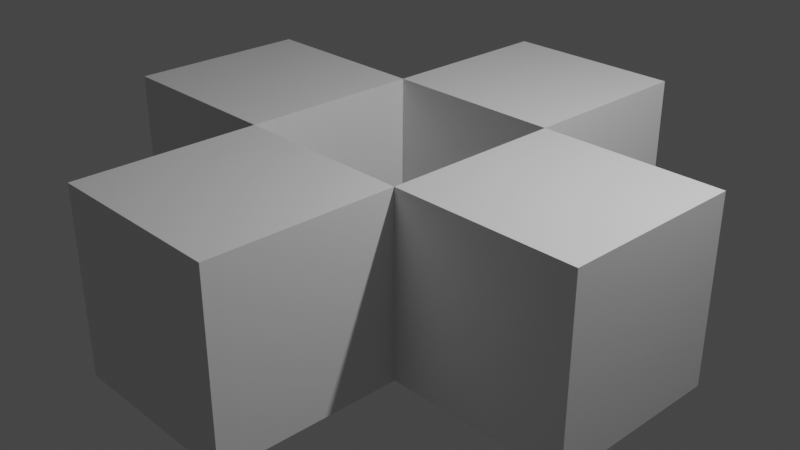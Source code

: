 # Source: Circular_Array_2.0.blend  (saved by Blender 3.1.5; exported with 4.5.12 LTS)
import bpy
from mathutils import Matrix  # noqa: F401  (used for matrix-valued properties, if any)

bpy.ops.wm.read_factory_settings(use_empty=True)
scene = bpy.context.scene
scene.name = 'Scene'

# ---- collections
col_collection = bpy.data.collections.new('Collection'); scene.collection.children.link(col_collection)
col_collection_2 = bpy.data.collections.new('Collection 2'); scene.collection.children.link(col_collection_2)

# ---- materials (node trees are filled in below, after node groups)
mat_material = bpy.data.materials.new('Material')
mat_material.alpha_threshold = 0.0
mat_material.use_transparent_shadow = False
mat_material.line_color = (0.0, 0.0, 0.0, 1.0)

# ---- node groups
ng_adjt_switch_vector = bpy.data.node_groups.new('adjt_switch_vector', 'GeometryNodeTree')
_s = ng_adjt_switch_vector.interface.new_socket(name='Output', in_out='OUTPUT', socket_type='NodeSocketVector')
_s = ng_adjt_switch_vector.interface.new_socket(name='Loop', in_out='INPUT', socket_type='NodeSocketFloat')
_s.default_value = 0.5
_s.min_value = -1e+04
_s.max_value = 1e+04
_s = ng_adjt_switch_vector.interface.new_socket(name='Invert', in_out='INPUT', socket_type='NodeSocketBool')
_s = ng_adjt_switch_vector.interface.new_socket(name='Strength', in_out='INPUT', socket_type='NodeSocketVector')
_s.min_value = -1e+04
_s.max_value = 1e+04
_s = ng_adjt_switch_vector.interface.new_socket(name='X', in_out='INPUT', socket_type='NodeSocketVector')
_s.default_value = (1.0, 0.0, 0.0)
_s = ng_adjt_switch_vector.interface.new_socket(name='Y', in_out='INPUT', socket_type='NodeSocketVector')
_s.default_value = (0.0, 1.0, 0.0)
_s = ng_adjt_switch_vector.interface.new_socket(name='Z', in_out='INPUT', socket_type='NodeSocketVector')
_s.default_value = (0.0, 0.0, 1.0)
_N = ng_adjt_switch_vector.nodes; _L = ng_adjt_switch_vector.links
n0 = _N.new('ShaderNodeMath'); n0.name = 'Math.010'; n0.location = (-1004, -147)
n0.operation = 'COMPARE'
n0.inputs[1].default_value = 1.0
n1 = _N.new('ShaderNodeMath'); n1.name = 'Math.011'; n1.location = (-1019, -346)
n1.operation = 'COMPARE'
n1.inputs[1].default_value = 2.0
n2 = _N.new('ShaderNodeMath'); n2.name = 'Math.009'; n2.location = (-1010, 47)
n2.operation = 'COMPARE'
n2.inputs[1].default_value = 0.0
n3 = _N.new('ShaderNodeVectorMath'); n3.name = 'Vector Math.002'; n3.location = (278, 14)
n3.operation = 'MULTIPLY'
n3.inputs[1].default_value = (-1.0, -1.0, -1.0)
n4 = _N.new('NodeGroupOutput'); n4.name = 'Group Output'; n4.location = (956, -55)
n5 = _N.new('GeometryNodeSwitch'); n5.name = 'Switch.003'; n5.location = (527, 196)
n5.input_type = 'VECTOR'
n6 = _N.new('ShaderNodeVectorMath'); n6.name = 'Vector Math.001'; n6.location = (70, 68)
n6.operation = 'MULTIPLY'
n7 = _N.new('GeometryNodeSwitch'); n7.name = 'Switch'; n7.location = (-170, -37)
n7.input_type = 'VECTOR'
n8 = _N.new('GeometryNodeSwitch'); n8.name = 'Switch.001'; n8.location = (-503, -133)
n8.input_type = 'VECTOR'
n9 = _N.new('GeometryNodeSwitch'); n9.name = 'Switch.002'; n9.location = (-725, -239)
n9.input_type = 'VECTOR'
n9.inputs[1].default_value = (0.0, 0.0, 0.0)
n10 = _N.new('NodeGroupInput'); n10.name = 'Group Input'; n10.location = (-1341, -100)
_L.new(n10.outputs[0], n2.inputs[0])
_L.new(n10.outputs[1], n5.inputs[0])
_L.new(n10.outputs[2], n6.inputs[0])
_L.new(n7.outputs[0], n6.inputs[1])
_L.new(n2.outputs[0], n7.inputs[0])
_L.new(n0.outputs[0], n8.inputs[0])
_L.new(n8.outputs[0], n7.inputs[1])
_L.new(n1.outputs[0], n9.inputs[0])
_L.new(n9.outputs[0], n8.inputs[1])
_L.new(n6.outputs[0], n5.inputs[1])
_L.new(n6.outputs[0], n3.inputs[0])
_L.new(n3.outputs[0], n5.inputs[2])
_L.new(n5.outputs[0], n4.inputs[0])
_L.new(n10.outputs[0], n0.inputs[0])
_L.new(n10.outputs[0], n1.inputs[0])
_L.new(n10.outputs[3], n7.inputs[2])
_L.new(n10.outputs[4], n8.inputs[2])
_L.new(n10.outputs[5], n9.inputs[2])
n4.is_active_output = True
ng_circular_array_2_0 = bpy.data.node_groups.new('Circular Array 2.0', 'GeometryNodeTree')
_s = ng_circular_array_2_0.interface.new_socket(name='Geometry', in_out='OUTPUT', socket_type='NodeSocketGeometry')
_s = ng_circular_array_2_0.interface.new_socket(name='Geometry', in_out='INPUT', socket_type='NodeSocketGeometry')
_s = ng_circular_array_2_0.interface.new_socket(name='♥阵列控制♥', in_out='INPUT', socket_type='NodeSocketString')
_s = ng_circular_array_2_0.interface.new_socket(name='阵列数量', in_out='INPUT', socket_type='NodeSocketInt')
_s.default_value = 4
_s.min_value = 3
_s.max_value = 10000
_s = ng_circular_array_2_0.interface.new_socket(name='阵列半径', in_out='INPUT', socket_type='NodeSocketFloat')
_s.subtype = 'DISTANCE'
_s.default_value = 2.0
_s.min_value = 0.0
_s = ng_circular_array_2_0.interface.new_socket(name='阵列完整度', in_out='INPUT', socket_type='NodeSocketFloat')
_s.default_value = 1.0
_s.min_value = 0.0
_s.max_value = 1.0
_s = ng_circular_array_2_0.interface.new_socket(name='♥阵列输入♥', in_out='INPUT', socket_type='NodeSocketString')
_s = ng_circular_array_2_0.interface.new_socket(name='使用集合', in_out='INPUT', socket_type='NodeSocketBool')
_s = ng_circular_array_2_0.interface.new_socket(name='集合', in_out='INPUT', socket_type='NodeSocketCollection')
_s = ng_circular_array_2_0.interface.new_socket(name='分离集合子级', in_out='INPUT', socket_type='NodeSocketBool')
_s.default_value = True
_s = ng_circular_array_2_0.interface.new_socket(name='重置集合子级', in_out='INPUT', socket_type='NodeSocketBool')
_s = ng_circular_array_2_0.interface.new_socket(name='♥实例控制♥', in_out='INPUT', socket_type='NodeSocketString')
_s = ng_circular_array_2_0.interface.new_socket(name='实例旋转', in_out='INPUT', socket_type='NodeSocketVector')
_s.subtype = 'EULER'
_s = ng_circular_array_2_0.interface.new_socket(name='实现实例', in_out='INPUT', socket_type='NodeSocketBool')
_s = ng_circular_array_2_0.interface.new_socket(name='♥轴向控制♥', in_out='INPUT', socket_type='NodeSocketString')
_s = ng_circular_array_2_0.interface.new_socket(name='轴向XYZ', in_out='INPUT', socket_type='NodeSocketInt')
_s.default_value = 1
_s.min_value = 0
_s.max_value = 2
_s = ng_circular_array_2_0.interface.new_socket(name='反转轴向', in_out='INPUT', socket_type='NodeSocketBool')
ng_circular_array_2_0.is_modifier = True
_N = ng_circular_array_2_0.nodes; _L = ng_circular_array_2_0.links
n0 = _N.new('NodeFrame'); n0.name = 'Frame'; n0.location = (1191, 1100)
n0.label = 'Axis Control'
n0.width = 1208
n0.shrink = False
n0.label_size = 61
n1 = _N.new('NodeFrame'); n1.name = 'Frame.002'; n1.location = (1639, 328)
n1.label = 'Geo Input'
n1.width = 1027
n1.shrink = False
n1.label_size = 64
n2 = _N.new('NodeFrame'); n2.name = 'Frame.003'; n2.location = (2738, 329)
n2.label = 'Process Instance'
n2.width = 954
n2.shrink = False
n2.label_size = 64
n3 = _N.new('NodeFrame'); n3.name = 'Frame.001'; n3.location = (-1052, 1100)
n3.label = 'Circle Distribute'
n3.width = 2149
n3.shrink = False
n3.label_size = 64
n4 = _N.new('NodeGroupInput'); n4.name = 'Group Input.003'; n4.location = (53, -249)
n4.hide = True
n5 = _N.new('NodeReroute'); n5.name = 'Reroute.002'; n5.location = (266, -298)
n5.width = 16
n5.socket_idname = 'NodeSocketBool'
n6 = _N.new('NodeReroute'); n6.name = 'Reroute.003'; n6.location = (265, -276)
n6.width = 16
n6.socket_idname = 'NodeSocketInt'
n7 = _N.new('GeometryNodeTransform'); n7.name = 'Transform.001'; n7.location = (1037, -86)
n8 = _N.new('ShaderNodeCombineXYZ'); n8.name = 'Combine XYZ.005'; n8.location = (492, -563)
n9 = _N.new('ShaderNodeValue'); n9.name = 'Value'; n9.location = (59, -384)
n9.outputs[0].default_value = 90.0
n10 = _N.new('ShaderNodeMath'); n10.name = 'Math.003'; n10.location = (239, -368)
n10.operation = 'RADIANS'
n11 = _N.new('GeometryNodeGroup'); n11.name = 'Group.002'; n11.location = (744, -185)
n11.width = 158
n11.node_tree = ng_adjt_switch_vector
n11.inputs[2].default_value = (1.0, 1.0, 1.0)
n12 = _N.new('ShaderNodeCombineXYZ'); n12.name = 'Combine XYZ.003'; n12.location = (493, -308)
n13 = _N.new('ShaderNodeCombineXYZ'); n13.name = 'Combine XYZ.004'; n13.location = (497, -437)
n14 = _N.new('GeometryNodeInstanceOnPoints'); n14.name = 'Instance on Points'; n14.location = (856, -120)
n15 = _N.new('GeometryNodeCollectionInfo'); n15.name = 'Collection Info'; n15.location = (306, -272)
n16 = _N.new('GeometryNodeSwitch'); n16.name = 'Switch'; n16.location = (550, -69)
n17 = _N.new('NodeGroupOutput'); n17.name = 'Group Output'; n17.location = (3770, 201)
n18 = _N.new('GeometryNodeRotateInstances'); n18.name = 'Rotate Instances'; n18.location = (279, -75)
n19 = _N.new('NodeGroupInput'); n19.name = 'Group Input.001'; n19.location = (31, -184)
n20 = _N.new('GeometryNodeSwitch'); n20.name = 'Switch.001'; n20.location = (783, -70)
n21 = _N.new('GeometryNodeRealizeInstances'); n21.name = 'Realize Instances'; n21.location = (567, -242)
n22 = _N.new('NodeReroute'); n22.name = 'Reroute.004'; n22.location = (1244, 924)
n22.width = 16
n22.socket_idname = 'NodeSocketGeometry'
n23 = _N.new('NodeGroupInput'); n23.name = 'Group Input'; n23.location = (31, -149)
n24 = _N.new('ShaderNodeValue'); n24.name = 'Value.003'; n24.location = (38, -233)
n24.outputs[0].default_value = 180.0
n25 = _N.new('GeometryNodeInputIndex'); n25.name = 'Index'; n25.location = (1200, -350)
n26 = _N.new('GeometryNodeSwitch'); n26.name = 'Switch.002'; n26.location = (856, -262)
n26.input_type = 'INT'
n27 = _N.new('GeometryNodeMeshCircle'); n27.name = 'Mesh Circle'; n27.location = (1123, -122)
n28 = _N.new('ShaderNodeMath'); n28.name = 'Math'; n28.location = (1203, -418)
n28.operation = 'MULTIPLY'
n29 = _N.new('ShaderNodeMapRange'); n29.name = 'Map Range'; n29.location = (844, -475)
n29.clamp = False
n30 = _N.new('NodeReroute'); n30.name = 'Reroute.005'; n30.location = (1032, -297)
n30.width = 16
n30.socket_idname = 'NodeSocketInt'
n31 = _N.new('GeometryNodeSeparateGeometry'); n31.name = 'Separate Geometry'; n31.location = (1575, -90)
n32 = _N.new('ShaderNodeMath'); n32.name = 'Math.001'; n32.location = (1436, -288)
n32.operation = 'GREATER_THAN'
n33 = _N.new('GeometryNodeResampleCurve'); n33.name = 'Resample Curve'; n33.location = (1912, -141)
n33.keep_last_segment = False
n34 = _N.new('GeometryNodeMeshToCurve'); n34.name = 'Mesh to Curve'; n34.location = (1751, -124)
n35 = _N.new('NodeReroute'); n35.name = 'Reroute.001'; n35.location = (1683, -754)
n35.width = 16
n35.socket_idname = 'NodeSocketInt'
n36 = _N.new('NodeGroupInput'); n36.name = 'Group Input.002'; n36.location = (31, -328)
n37 = _N.new('ShaderNodeValue'); n37.name = 'Value.001'; n37.location = (37, -144)
n37.outputs[0].default_value = 1.0
n38 = _N.new('ShaderNodeMath'); n38.name = 'Math.007'; n38.location = (515, -359)
n38.operation = 'LESS_THAN'
n39 = _N.new('ShaderNodeMath'); n39.name = 'Math.005'; n39.location = (665, -152)
n39.operation = 'MULTIPLY'
n40 = _N.new('ShaderNodeMath'); n40.name = 'Math.002'; n40.location = (433, -588)
n40.operation = 'SUBTRACT'
n41 = _N.new('ShaderNodeMath'); n41.name = 'Math.004'; n41.location = (645, -509)
n41.operation = 'DIVIDE'
n42 = _N.new('NodeReroute'); n42.name = 'Reroute'; n42.location = (358, -769)
n42.width = 16
n42.socket_idname = 'NodeSocketInt'
n43 = _N.new('ShaderNodeValue'); n43.name = 'Value.002'; n43.location = (36, -748)
n43.outputs[0].default_value = 1.0
n4.parent = n0
n5.parent = n0
n6.parent = n0
n7.parent = n0
n8.parent = n0
n9.parent = n0
n10.parent = n0
n11.parent = n0
n12.parent = n0
n13.parent = n0
n14.parent = n1
n15.parent = n1
n16.parent = n1
n18.parent = n2
n19.parent = n2
n20.parent = n2
n21.parent = n2
n23.parent = n1
n24.parent = n3
n25.parent = n3
n26.parent = n3
n27.parent = n3
n28.parent = n3
n29.parent = n3
n30.parent = n3
n31.parent = n3
n32.parent = n3
n33.parent = n3
n34.parent = n3
n35.parent = n3
n36.parent = n3
n37.parent = n3
n38.parent = n3
n39.parent = n3
n40.parent = n3
n41.parent = n3
n42.parent = n3
n43.parent = n3
_L.new(n20.outputs[0], n17.inputs[0])
_L.new(n23.outputs[6], n14.inputs[3])
_L.new(n18.outputs[0], n20.inputs[1])
_L.new(n21.outputs[0], n20.inputs[2])
_L.new(n18.outputs[0], n21.inputs[0])
_L.new(n19.outputs[12], n20.inputs[0])
_L.new(n7.outputs[0], n14.inputs[0])
_L.new(n6.outputs[0], n11.inputs[0])
_L.new(n5.outputs[0], n11.inputs[1])
_L.new(n11.outputs[0], n7.inputs[2])
_L.new(n9.outputs[0], n10.inputs[0])
_L.new(n10.outputs[0], n12.inputs[0])
_L.new(n10.outputs[0], n13.inputs[1])
_L.new(n10.outputs[0], n8.inputs[2])
_L.new(n8.outputs[0], n11.inputs[5])
_L.new(n13.outputs[0], n11.inputs[3])
_L.new(n12.outputs[0], n11.inputs[4])
_L.new(n14.outputs[0], n18.inputs[0])
_L.new(n19.outputs[11], n18.inputs[2])
_L.new(n27.outputs[0], n31.inputs[0])
_L.new(n36.outputs[4], n29.inputs[0])
_L.new(n30.outputs[0], n28.inputs[0])
_L.new(n28.outputs[0], n32.inputs[1])
_L.new(n30.outputs[0], n27.inputs[0])
_L.new(n34.outputs[0], n33.inputs[0])
_L.new(n35.outputs[0], n33.inputs[2])
_L.new(n36.outputs[2], n42.inputs[0])
_L.new(n32.outputs[0], n31.inputs[1])
_L.new(n25.outputs[0], n32.inputs[0])
_L.new(n29.outputs[0], n28.inputs[1])
_L.new(n41.outputs[0], n29.inputs[4])
_L.new(n40.outputs[0], n41.inputs[0])
_L.new(n4.outputs[14], n6.inputs[0])
_L.new(n4.outputs[15], n5.inputs[0])
_L.new(n42.outputs[0], n40.inputs[0])
_L.new(n42.outputs[0], n41.inputs[1])
_L.new(n42.outputs[0], n35.inputs[0])
_L.new(n15.outputs[0], n16.inputs[2])
_L.new(n23.outputs[6], n16.inputs[0])
_L.new(n23.outputs[7], n15.inputs[0])
_L.new(n16.outputs[0], n14.inputs[2])
_L.new(n23.outputs[0], n16.inputs[1])
_L.new(n23.outputs[8], n15.inputs[1])
_L.new(n23.outputs[9], n15.inputs[2])
_L.new(n22.outputs[0], n7.inputs[0])
_L.new(n36.outputs[2], n38.inputs[0])
_L.new(n43.outputs[0], n40.inputs[1])
_L.new(n33.outputs[0], n22.inputs[0])
_L.new(n37.outputs[0], n39.inputs[0])
_L.new(n36.outputs[3], n27.inputs[1])
_L.new(n26.outputs[0], n30.inputs[0])
_L.new(n39.outputs[0], n26.inputs[2])
_L.new(n38.outputs[0], n26.inputs[0])
_L.new(n36.outputs[2], n39.inputs[1])
_L.new(n24.outputs[0], n26.inputs[1])
_L.new(n31.outputs[1], n34.inputs[0])
_L.new(n24.outputs[0], n38.inputs[1])
n17.is_active_output = True

# ---- material node trees
mat_material.use_nodes = True; mat_material.node_tree.nodes.clear()
_N = mat_material.node_tree.nodes; _L = mat_material.node_tree.links
n0 = _N.new('ShaderNodeOutputMaterial'); n0.name = 'Material Output'; n0.location = (300, 300)
n1 = _N.new('ShaderNodeBsdfPrincipled'); n1.name = 'Principled BSDF'; n1.location = (10, 300)
n1.distribution = 'GGX'
n1.subsurface_method = 'RANDOM_WALK_SKIN'
n1.inputs[2].default_value = 0.4
n1.inputs[3].default_value = 1.45
n1.inputs[27].default_value = (0.0, 0.0, 0.0, 1.0)
n1.inputs[28].default_value = 1.0
_L.new(n1.outputs[0], n0.inputs[0])
n0.is_active_output = True

# ---- world
world_world = bpy.data.worlds.new('World'); scene.world = world_world
world_world.use_nodes = True; world_world.node_tree.nodes.clear()
_N = world_world.node_tree.nodes; _L = world_world.node_tree.links
n0 = _N.new('ShaderNodeOutputWorld'); n0.name = 'World Output'; n0.location = (300, 300)
n1 = _N.new('ShaderNodeBackground'); n1.name = 'Background'; n1.location = (10, 300)
n1.inputs[0].default_value = (0.05088, 0.05088, 0.05088, 1.0)
_L.new(n1.outputs[0], n0.inputs[0])
n0.is_active_output = True
world_world.color = (0.05088, 0.05088, 0.05088)
world_world.use_sun_shadow = False
world_world.sun_shadow_jitter_overblur = 0.0

# ---- cameras
cam_camera = bpy.data.cameras.new('Camera')
cam_camera.clip_end = 100.0
cam_camera.ortho_scale = 7.314

# ---- lights
light_light = bpy.data.lights.new('Light', 'POINT')
light_light.transmission_factor = 0.0
light_light.energy = 1000.0
light_light.shadow_soft_size = 0.1
light_light.shadow_maximum_resolution = 0.006
light_light.use_absolute_resolution = True

# ---- meshes
me_cube = bpy.data.meshes.new('Cube')
me_cube.from_pydata([(1.0, 1.0, 1.0), (1.0, 1.0, -1.0), (1.0, -1.0, 1.0), (1.0, -1.0, -1.0), (-1.0, 1.0, 1.0), (-1.0, 1.0, -1.0), (-1.0, -1.0, 1.0), (-1.0, -1.0, -1.0)], [], [(0, 4, 6, 2), (3, 2, 6, 7), (7, 6, 4, 5), (5, 1, 3, 7), (1, 0, 2, 3), (5, 4, 0, 1)])
_uv = me_cube.uv_layers.new(name='UVMap')
_uv.uv.foreach_set('vector', [0.625, 0.5, 0.875, 0.5, 0.875, 0.75, 0.625, 0.75, 0.375, 0.75, 0.625, 0.75, 0.625, 1.0, 0.375, 1.0, 0.375, 0.0, 0.625, 0.0, 0.625, 0.25, 0.375, 0.25, 0.125, 0.5, 0.375, 0.5, 0.375, 0.75, 0.125, 0.75, 0.375, 0.5, 0.625, 0.5, 0.625, 0.75, 0.375, 0.75, 0.375, 0.25, 0.625, 0.25, 0.625, 0.5, 0.375, 0.5])
me_cube.materials.append(mat_material)
me_cube.use_remesh_preserve_volume = False
me_cube.use_remesh_preserve_attributes = False
me_cube.use_mirror_vertex_groups = False
me_cube.update()
me_cone = bpy.data.meshes.new('Cone')
me_cone.from_pydata([(0.0, 1.0, -1.0), (0.1951, 0.9808, -1.0), (0.3827, 0.9239, -1.0), (0.5556, 0.8315, -1.0), (0.7071, 0.7071, -1.0), (0.8315, 0.5556, -1.0), (0.9239, 0.3827, -1.0), (0.9808, 0.1951, -1.0), (1.0, -4.371e-08, -1.0), (0.9808, -0.1951, -1.0), (0.9239, -0.3827, -1.0), (0.8315, -0.5556, -1.0), (0.7071, -0.7071, -1.0), (0.5556, -0.8315, -1.0), (0.3827, -0.9239, -1.0), (0.1951, -0.9808, -1.0), (-8.742e-08, -1.0, -1.0), (-0.1951, -0.9808, -1.0), (-0.3827, -0.9239, -1.0), (-0.5556, -0.8315, -1.0), (-0.7071, -0.7071, -1.0), (-0.8315, -0.5556, -1.0), (-0.9239, -0.3827, -1.0), (-0.9808, -0.1951, -1.0), (-1.0, 1.192e-08, -1.0), (-0.9808, 0.1951, -1.0), (-0.9239, 0.3827, -1.0), (-0.8315, 0.5556, -1.0), (-0.7071, 0.7071, -1.0), (-0.5556, 0.8315, -1.0), (-0.3827, 0.9239, -1.0), (-0.1951, 0.9808, -1.0), (0.0, 0.0, 1.0)], [], [(0, 32, 1), (1, 32, 2), (2, 32, 3), (3, 32, 4), (4, 32, 5), (5, 32, 6), (6, 32, 7), (7, 32, 8), (8, 32, 9), (9, 32, 10), (10, 32, 11), (11, 32, 12), (12, 32, 13), (13, 32, 14), (14, 32, 15), (15, 32, 16), (16, 32, 17), (17, 32, 18), (18, 32, 19), (19, 32, 20), (20, 32, 21), (21, 32, 22), (22, 32, 23), (23, 32, 24), (24, 32, 25), (25, 32, 26), (26, 32, 27), (27, 32, 28), (28, 32, 29), (29, 32, 30), (0, 1, 2, 3, 4, 5, 6, 7, 8, 9, 10, 11, 12, 13, 14, 15, 16, 17, 18, 19, 20, 21, 22, 23, 24, 25, 26, 27, 28, 29, 30, 31), (30, 32, 31), (31, 32, 0)])
_uv = me_cone.uv_layers.new(name='UVMap')
_uv.uv.foreach_set('vector', [0.25, 0.49, 0.25, 0.25, 0.2968, 0.4854, 0.2968, 0.4854, 0.25, 0.25, 0.3418, 0.4717, 0.3418, 0.4717, 0.25, 0.25, 0.3833, 0.4496, 0.3833, 0.4496, 0.25, 0.25, 0.4197, 0.4197, 0.4197, 0.4197, 0.25, 0.25, 0.4496, 0.3833, 0.4496, 0.3833, 0.25, 0.25, 0.4717, 0.3418, 0.4717, 0.3418, 0.25, 0.25, 0.4854, 0.2968, 0.4854, 0.2968, 0.25, 0.25, 0.49, 0.25, 0.49, 0.25, 0.25, 0.25, 0.4854, 0.2032, 0.4854, 0.2032, 0.25, 0.25, 0.4717, 0.1582, 0.4717, 0.1582, 0.25, 0.25, 0.4496, 0.1167, 0.4496, 0.1167, 0.25, 0.25, 0.4197, 0.08029, 0.4197, 0.08029, 0.25, 0.25, 0.3833, 0.05045, 0.3833, 0.05045, 0.25, 0.25, 0.3418, 0.02827, 0.3418, 0.02827, 0.25, 0.25, 0.2968, 0.01461, 0.2968, 0.01461, 0.25, 0.25, 0.25, 0.01, 0.25, 0.01, 0.25, 0.25, 0.2032, 0.01461, 0.2032, 0.01461, 0.25, 0.25, 0.1582, 0.02827, 0.1582, 0.02827, 0.25, 0.25, 0.1167, 0.05045, 0.1167, 0.05045, 0.25, 0.25, 0.08029, 0.08029, 0.08029, 0.08029, 0.25, 0.25, 0.05045, 0.1167, 0.05045, 0.1167, 0.25, 0.25, 0.02827, 0.1582, 0.02827, 0.1582, 0.25, 0.25, 0.01461, 0.2032, 0.01461, 0.2032, 0.25, 0.25, 0.01, 0.25, 0.01, 0.25, 0.25, 0.25, 0.01461, 0.2968, 0.01461, 0.2968, 0.25, 0.25, 0.02827, 0.3418, 0.02827, 0.3418, 0.25, 0.25, 0.05045, 0.3833, 0.05045, 0.3833, 0.25, 0.25, 0.08029, 0.4197, 0.08029, 0.4197, 0.25, 0.25, 0.1167, 0.4496, 0.1167, 0.4496, 0.25, 0.25, 0.1582, 0.4717, 0.75, 0.49, 0.7968, 0.4854, 0.8418, 0.4717, 0.8833, 0.4496, 0.9197, 0.4197, 0.9496, 0.3833, 0.9717, 0.3418, 0.9854, 0.2968, 0.99, 0.25, 0.9854, 0.2032, 0.9717, 0.1582, 0.9496, 0.1167, 0.9197, 0.08029, 0.8833, 0.05045, 0.8418, 0.02827, 0.7968, 0.01461, 0.75, 0.01, 0.7032, 0.01461, 0.6582, 0.02827, 0.6167, 0.05045, 0.5803, 0.08029, 0.5504, 0.1167, 0.5283, 0.1582, 0.5146, 0.2032, 0.51, 0.25, 0.5146, 0.2968, 0.5283, 0.3418, 0.5504, 0.3833, 0.5803, 0.4197, 0.6167, 0.4496, 0.6582, 0.4717, 0.7032, 0.4854, 0.1582, 0.4717, 0.25, 0.25, 0.2032, 0.4854, 0.2032, 0.4854, 0.25, 0.25, 0.25, 0.49])
me_cone.use_remesh_fix_poles = True
me_cone.use_remesh_preserve_attributes = False
me_cone.update()
me_suzanne = bpy.data.meshes.new('Suzanne')
me_suzanne.from_pydata([(0.4375, -0.7656, 0.1641), (-0.4375, -0.7656, 0.1641), (0.5, -0.6875, 0.09375), (-0.5, -0.6875, 0.09375), (0.5469, -0.5781, 0.05469), (-0.5469, -0.5781, 0.05469), (0.3516, -0.6172, -0.02344), (-0.3516, -0.6172, -0.02344), (0.3516, -0.7188, 0.03125), (-0.3516, -0.7188, 0.03125), (0.3516, -0.7812, 0.1328), (-0.3516, -0.7812, 0.1328), (0.2734, -0.7969, 0.1641), (-0.2734, -0.7969, 0.1641), (0.2031, -0.7422, 0.09375), (-0.2031, -0.7422, 0.09375), (0.1562, -0.6484, 0.05469), (-0.1562, -0.6484, 0.05469), (0.07812, -0.6562, 0.2422), (-0.07812, -0.6562, 0.2422), (0.1406, -0.7422, 0.2422), (-0.1406, -0.7422, 0.2422), (0.2422, -0.7969, 0.2422), (-0.2422, -0.7969, 0.2422), (0.2734, -0.7969, 0.3281), (-0.2734, -0.7969, 0.3281), (0.2031, -0.7422, 0.3906), (-0.2031, -0.7422, 0.3906), (0.1562, -0.6484, 0.4375), (-0.1562, -0.6484, 0.4375), (0.3516, -0.6172, 0.5156), (-0.3516, -0.6172, 0.5156), (0.3516, -0.7188, 0.4531), (-0.3516, -0.7188, 0.4531), (0.3516, -0.7812, 0.3594), (-0.3516, -0.7812, 0.3594), (0.4375, -0.7656, 0.3281), (-0.4375, -0.7656, 0.3281), (0.5, -0.6875, 0.3906), (-0.5, -0.6875, 0.3906), (0.5469, -0.5781, 0.4375), (-0.5469, -0.5781, 0.4375), (0.625, -0.5625, 0.2422), (-0.625, -0.5625, 0.2422), (0.5625, -0.6719, 0.2422), (-0.5625, -0.6719, 0.2422), (0.4688, -0.7578, 0.2422), (-0.4688, -0.7578, 0.2422), (0.4766, -0.7734, 0.2422), (-0.4766, -0.7734, 0.2422), (0.4453, -0.7812, 0.3359), (-0.4453, -0.7812, 0.3359), (0.3516, -0.8047, 0.375), (-0.3516, -0.8047, 0.375), (0.2656, -0.8203, 0.3359), (-0.2656, -0.8203, 0.3359), (0.2266, -0.8203, 0.2422), (-0.2266, -0.8203, 0.2422), (0.2656, -0.8203, 0.1562), (-0.2656, -0.8203, 0.1562), (0.3516, -0.8281, 0.2422), (-0.3516, -0.8281, 0.2422), (0.3516, -0.8047, 0.1172), (-0.3516, -0.8047, 0.1172), (0.4453, -0.7812, 0.1562), (-0.4453, -0.7812, 0.1562), (0.0, -0.7422, 0.4297), (0.0, -0.8203, 0.3516), (0.0, -0.7344, -0.6797), (0.0, -0.7812, -0.3203), (0.0, -0.7969, -0.1875), (0.0, -0.7188, -0.7734), (0.0, -0.6016, 0.4062), (0.0, -0.5703, 0.5703), (0.0, 0.5469, 0.8984), (0.0, 0.8516, 0.5625), (0.0, 0.8281, 0.07031), (0.0, 0.3516, -0.3828), (0.2031, -0.5625, -0.1875), (-0.2031, -0.5625, -0.1875), (0.3125, -0.5703, -0.4375), (-0.3125, -0.5703, -0.4375), (0.3516, -0.5703, -0.6953), (-0.3516, -0.5703, -0.6953), (0.3672, -0.5312, -0.8906), (-0.3672, -0.5312, -0.8906), (0.3281, -0.5234, -0.9453), (-0.3281, -0.5234, -0.9453), (0.1797, -0.5547, -0.9688), (-0.1797, -0.5547, -0.9688), (0.0, -0.5781, -0.9844), (0.4375, -0.5312, -0.1406), (-0.4375, -0.5312, -0.1406), (0.6328, -0.5391, -0.03906), (-0.6328, -0.5391, -0.03906), (0.8281, -0.4453, 0.1484), (-0.8281, -0.4453, 0.1484), (0.8594, -0.5938, 0.4297), (-0.8594, -0.5938, 0.4297), (0.7109, -0.625, 0.4844), (-0.7109, -0.625, 0.4844), (0.4922, -0.6875, 0.6016), (-0.4922, -0.6875, 0.6016), (0.3203, -0.7344, 0.7578), (-0.3203, -0.7344, 0.7578), (0.1562, -0.7578, 0.7188), (-0.1562, -0.7578, 0.7188), (0.0625, -0.75, 0.4922), (-0.0625, -0.75, 0.4922), (0.1641, -0.7734, 0.4141), (-0.1641, -0.7734, 0.4141), (0.125, -0.7656, 0.3047), (-0.125, -0.7656, 0.3047), (0.2031, -0.7422, 0.09375), (-0.2031, -0.7422, 0.09375), (0.375, -0.7031, 0.01562), (-0.375, -0.7031, 0.01562), (0.4922, -0.6719, 0.0625), (-0.4922, -0.6719, 0.0625), (0.625, -0.6484, 0.1875), (-0.625, -0.6484, 0.1875), (0.6406, -0.6484, 0.2969), (-0.6406, -0.6484, 0.2969), (0.6016, -0.6641, 0.375), (-0.6016, -0.6641, 0.375), (0.4297, -0.7188, 0.4375), (-0.4297, -0.7188, 0.4375), (0.25, -0.7578, 0.4688), (-0.25, -0.7578, 0.4688), (0.0, -0.7344, -0.7656), (0.1094, -0.7344, -0.7188), (-0.1094, -0.7344, -0.7188), (0.1172, -0.7109, -0.8359), (-0.1172, -0.7109, -0.8359), (0.0625, -0.6953, -0.8828), (-0.0625, -0.6953, -0.8828), (0.0, -0.6875, -0.8906), (0.0, -0.75, -0.1953), (0.0, -0.7422, -0.1406), (0.1016, -0.7422, -0.1484), (-0.1016, -0.7422, -0.1484), (0.125, -0.75, -0.2266), (-0.125, -0.75, -0.2266), (0.08594, -0.7422, -0.2891), (-0.08594, -0.7422, -0.2891), (0.3984, -0.6719, -0.04688), (-0.3984, -0.6719, -0.04688), (0.6172, -0.625, 0.05469), (-0.6172, -0.625, 0.05469), (0.7266, -0.6016, 0.2031), (-0.7266, -0.6016, 0.2031), (0.7422, -0.6562, 0.375), (-0.7422, -0.6562, 0.375), (0.6875, -0.7266, 0.4141), (-0.6875, -0.7266, 0.4141), (0.4375, -0.7969, 0.5469), (-0.4375, -0.7969, 0.5469), (0.3125, -0.8359, 0.6406), (-0.3125, -0.8359, 0.6406), (0.2031, -0.8516, 0.6172), (-0.2031, -0.8516, 0.6172), (0.1016, -0.8438, 0.4297), (-0.1016, -0.8438, 0.4297), (0.125, -0.8125, -0.1016), (-0.125, -0.8125, -0.1016), (0.2109, -0.7109, -0.4453), (-0.2109, -0.7109, -0.4453), (0.25, -0.6875, -0.7031), (-0.25, -0.6875, -0.7031), (0.2656, -0.6641, -0.8203), (-0.2656, -0.6641, -0.8203), (0.2344, -0.6328, -0.9141), (-0.2344, -0.6328, -0.9141), (0.1641, -0.6328, -0.9297), (-0.1641, -0.6328, -0.9297), (0.0, -0.6406, -0.9453), (0.0, -0.7266, 0.04688), (0.0, -0.7656, 0.2109), (0.3281, -0.7422, 0.4766), (-0.3281, -0.7422, 0.4766), (0.1641, -0.75, 0.1406), (-0.1641, -0.75, 0.1406), (0.1328, -0.7578, 0.2109), (-0.1328, -0.7578, 0.2109), (0.1172, -0.7344, -0.6875), (-0.1172, -0.7344, -0.6875), (0.07812, -0.75, -0.4453), (-0.07812, -0.75, -0.4453), (0.0, -0.75, -0.4453), (0.0, -0.7422, -0.3281), (0.09375, -0.7812, -0.2734), (-0.09375, -0.7812, -0.2734), (0.1328, -0.7969, -0.2266), (-0.1328, -0.7969, -0.2266), (0.1094, -0.7812, -0.1328), (-0.1094, -0.7812, -0.1328), (0.03906, -0.7812, -0.125), (-0.03906, -0.7812, -0.125), (0.0, -0.8281, -0.2031), (0.04688, -0.8125, -0.1484), (-0.04688, -0.8125, -0.1484), (0.09375, -0.8125, -0.1562), (-0.09375, -0.8125, -0.1562), (0.1094, -0.8281, -0.2266), (-0.1094, -0.8281, -0.2266), (0.07812, -0.8047, -0.25), (-0.07812, -0.8047, -0.25), (0.0, -0.8047, -0.2891), (0.2578, -0.5547, -0.3125), (-0.2578, -0.5547, -0.3125), (0.1641, -0.7109, -0.2422), (-0.1641, -0.7109, -0.2422), (0.1797, -0.7109, -0.3125), (-0.1797, -0.7109, -0.3125), (0.2344, -0.5547, -0.25), (-0.2344, -0.5547, -0.25), (0.0, -0.6875, -0.875), (0.04688, -0.6875, -0.8672), (-0.04688, -0.6875, -0.8672), (0.09375, -0.7109, -0.8203), (-0.09375, -0.7109, -0.8203), (0.09375, -0.7266, -0.7422), (-0.09375, -0.7266, -0.7422), (0.0, -0.6562, -0.7812), (0.09375, -0.6641, -0.75), (-0.09375, -0.6641, -0.75), (0.09375, -0.6406, -0.8125), (-0.09375, -0.6406, -0.8125), (0.04688, -0.6328, -0.8516), (-0.04688, -0.6328, -0.8516), (0.0, -0.6328, -0.8594), (0.1719, -0.7812, 0.2188), (-0.1719, -0.7812, 0.2188), (0.1875, -0.7734, 0.1562), (-0.1875, -0.7734, 0.1562), (0.3359, -0.7578, 0.4297), (-0.3359, -0.7578, 0.4297), (0.2734, -0.7734, 0.4219), (-0.2734, -0.7734, 0.4219), (0.4219, -0.7734, 0.3984), (-0.4219, -0.7734, 0.3984), (0.5625, -0.6953, 0.3516), (-0.5625, -0.6953, 0.3516), (0.5859, -0.6875, 0.2891), (-0.5859, -0.6875, 0.2891), (0.5781, -0.6797, 0.1953), (-0.5781, -0.6797, 0.1953), (0.4766, -0.7188, 0.1016), (-0.4766, -0.7188, 0.1016), (0.375, -0.7422, 0.0625), (-0.375, -0.7422, 0.0625), (0.2266, -0.7812, 0.1094), (-0.2266, -0.7812, 0.1094), (0.1797, -0.7812, 0.2969), (-0.1797, -0.7812, 0.2969), (0.2109, -0.7812, 0.375), (-0.2109, -0.7812, 0.375), (0.2344, -0.7578, 0.3594), (-0.2344, -0.7578, 0.3594), (0.1953, -0.7578, 0.2969), (-0.1953, -0.7578, 0.2969), (0.2422, -0.7578, 0.125), (-0.2422, -0.7578, 0.125), (0.375, -0.7266, 0.08594), (-0.375, -0.7266, 0.08594), (0.4609, -0.7031, 0.1172), (-0.4609, -0.7031, 0.1172), (0.5469, -0.6719, 0.2109), (-0.5469, -0.6719, 0.2109), (0.5547, -0.6719, 0.2812), (-0.5547, -0.6719, 0.2812), (0.5312, -0.6797, 0.3359), (-0.5312, -0.6797, 0.3359), (0.4141, -0.75, 0.3906), (-0.4141, -0.75, 0.3906), (0.2812, -0.7656, 0.3984), (-0.2812, -0.7656, 0.3984), (0.3359, -0.75, 0.4062), (-0.3359, -0.75, 0.4062), (0.2031, -0.75, 0.1719), (-0.2031, -0.75, 0.1719), (0.1953, -0.75, 0.2266), (-0.1953, -0.75, 0.2266), (0.1094, -0.6094, 0.4609), (-0.1094, -0.6094, 0.4609), (0.1953, -0.6172, 0.6641), (-0.1953, -0.6172, 0.6641), (0.3359, -0.5938, 0.6875), (-0.3359, -0.5938, 0.6875), (0.4844, -0.5547, 0.5547), (-0.4844, -0.5547, 0.5547), (0.6797, -0.4922, 0.4531), (-0.6797, -0.4922, 0.4531), (0.7969, -0.4609, 0.4062), (-0.7969, -0.4609, 0.4062), (0.7734, -0.375, 0.1641), (-0.7734, -0.375, 0.1641), (0.6016, -0.4141, 0.0), (-0.6016, -0.4141, 0.0), (0.4375, -0.4688, -0.09375), (-0.4375, -0.4688, -0.09375), (0.0, -0.2891, 0.8984), (0.0, 0.07812, 0.9844), (0.0, 0.6719, -0.1953), (0.0, -0.1875, -0.4609), (0.0, -0.4609, -0.9766), (0.0, -0.3438, -0.8047), (0.0, -0.3203, -0.5703), (0.0, -0.2812, -0.4844), (0.8516, -0.05469, 0.2344), (-0.8516, -0.05469, 0.2344), (0.8594, 0.04688, 0.3203), (-0.8594, 0.04688, 0.3203), (0.7734, 0.4375, 0.2656), (-0.7734, 0.4375, 0.2656), (0.4609, 0.7031, 0.4375), (-0.4609, 0.7031, 0.4375), (0.7344, -0.07031, -0.04688), (-0.7344, -0.07031, -0.04688), (0.5938, 0.1641, -0.125), (-0.5938, 0.1641, -0.125), (0.6406, 0.4297, -0.007812), (-0.6406, 0.4297, -0.007812), (0.3359, 0.6641, 0.05469), (-0.3359, 0.6641, 0.05469), (0.2344, -0.4062, -0.3516), (-0.2344, -0.4062, -0.3516), (0.1797, -0.2578, -0.4141), (-0.1797, -0.2578, -0.4141), (0.2891, -0.3828, -0.7109), (-0.2891, -0.3828, -0.7109), (0.25, -0.3906, -0.5), (-0.25, -0.3906, -0.5), (0.3281, -0.3984, -0.9141), (-0.3281, -0.3984, -0.9141), (0.1406, -0.3672, -0.7578), (-0.1406, -0.3672, -0.7578), (0.125, -0.3594, -0.5391), (-0.125, -0.3594, -0.5391), (0.1641, -0.4375, -0.9453), (-0.1641, -0.4375, -0.9453), (0.2188, -0.4297, -0.2812), (-0.2188, -0.4297, -0.2812), (0.2109, -0.4688, -0.2266), (-0.2109, -0.4688, -0.2266), (0.2031, -0.5, -0.1719), (-0.2031, -0.5, -0.1719), (0.2109, -0.1641, -0.3906), (-0.2109, -0.1641, -0.3906), (0.2969, 0.2656, -0.3125), (-0.2969, 0.2656, -0.3125), (0.3438, 0.5391, -0.1484), (-0.3438, 0.5391, -0.1484), (0.4531, 0.3828, 0.8672), (-0.4531, 0.3828, 0.8672), (0.4531, 0.07031, 0.9297), (-0.4531, 0.07031, 0.9297), (0.4531, -0.2344, 0.8516), (-0.4531, -0.2344, 0.8516), (0.4609, -0.4297, 0.5234), (-0.4609, -0.4297, 0.5234), (0.7266, -0.3359, 0.4062), (-0.7266, -0.3359, 0.4062), (0.6328, -0.2812, 0.4531), (-0.6328, -0.2812, 0.4531), (0.6406, -0.05469, 0.7031), (-0.6406, -0.05469, 0.7031), (0.7969, -0.125, 0.5625), (-0.7969, -0.125, 0.5625), (0.7969, 0.1172, 0.6172), (-0.7969, 0.1172, 0.6172), (0.6406, 0.1953, 0.75), (-0.6406, 0.1953, 0.75), (0.6406, 0.4453, 0.6797), (-0.6406, 0.4453, 0.6797), (0.7969, 0.3594, 0.5391), (-0.7969, 0.3594, 0.5391), (0.6172, 0.5859, 0.3281), (-0.6172, 0.5859, 0.3281), (0.4844, 0.5469, 0.02344), (-0.4844, 0.5469, 0.02344), (0.8203, 0.2031, 0.3281), (-0.8203, 0.2031, 0.3281), (0.4062, -0.1484, -0.1719), (-0.4062, -0.1484, -0.1719), (0.4297, 0.2109, -0.1953), (-0.4297, 0.2109, -0.1953), (0.8906, 0.2344, 0.4062), (-0.8906, 0.2344, 0.4062), (0.7734, 0.125, -0.1406), (-0.7734, 0.125, -0.1406), (1.039, 0.3281, -0.1016), (-1.039, 0.3281, -0.1016), (1.281, 0.4297, 0.05469), (-1.281, 0.4297, 0.05469), (1.352, 0.4219, 0.3203), (-1.352, 0.4219, 0.3203), (1.234, 0.4219, 0.5078), (-1.234, 0.4219, 0.5078), (1.023, 0.3125, 0.4766), (-1.023, 0.3125, 0.4766), (1.016, 0.2891, 0.4141), (-1.016, 0.2891, 0.4141), (1.188, 0.3906, 0.4375), (-1.188, 0.3906, 0.4375), (1.266, 0.4062, 0.2891), (-1.266, 0.4062, 0.2891), (1.211, 0.4062, 0.07812), (-1.211, 0.4062, 0.07812), (1.031, 0.3047, -0.03906), (-1.031, 0.3047, -0.03906), (0.8281, 0.1328, -0.07031), (-0.8281, 0.1328, -0.07031), (0.9219, 0.2188, 0.3594), (-0.9219, 0.2188, 0.3594), (0.9453, 0.2891, 0.3047), (-0.9453, 0.2891, 0.3047), (0.8828, 0.2109, -0.02344), (-0.8828, 0.2109, -0.02344), (1.039, 0.3672, 0.0), (-1.039, 0.3672, 0.0), (1.188, 0.4453, 0.09375), (-1.188, 0.4453, 0.09375), (1.234, 0.4453, 0.25), (-1.234, 0.4453, 0.25), (1.172, 0.4375, 0.3594), (-1.172, 0.4375, 0.3594), (1.023, 0.3594, 0.3438), (-1.023, 0.3594, 0.3438), (0.8438, 0.2109, 0.2891), (-0.8438, 0.2109, 0.2891), (0.8359, 0.2734, 0.1719), (-0.8359, 0.2734, 0.1719), (0.7578, 0.2734, 0.09375), (-0.7578, 0.2734, 0.09375), (0.8203, 0.2734, 0.08594), (-0.8203, 0.2734, 0.08594), (0.8438, 0.2734, 0.01562), (-0.8438, 0.2734, 0.01562), (0.8125, 0.2734, -0.01562), (-0.8125, 0.2734, -0.01562), (0.7266, 0.07031, 0.0), (-0.7266, 0.07031, 0.0), (0.7188, 0.1719, -0.02344), (-0.7188, 0.1719, -0.02344), (0.7188, 0.1875, 0.03906), (-0.7188, 0.1875, 0.03906), (0.7969, 0.2109, 0.2031), (-0.7969, 0.2109, 0.2031), (0.8906, 0.2656, 0.2422), (-0.8906, 0.2656, 0.2422), (0.8906, 0.3203, 0.2344), (-0.8906, 0.3203, 0.2344), (0.8125, 0.3203, -0.01562), (-0.8125, 0.3203, -0.01562), (0.8516, 0.3203, 0.01562), (-0.8516, 0.3203, 0.01562), (0.8281, 0.3203, 0.07812), (-0.8281, 0.3203, 0.07812), (0.7656, 0.3203, 0.09375), (-0.7656, 0.3203, 0.09375), (0.8438, 0.3203, 0.1719), (-0.8438, 0.3203, 0.1719), (1.039, 0.4141, 0.3281), (-1.039, 0.4141, 0.3281), (1.188, 0.4844, 0.3438), (-1.188, 0.4844, 0.3438), (1.258, 0.4922, 0.2422), (-1.258, 0.4922, 0.2422), (1.211, 0.4844, 0.08594), (-1.211, 0.4844, 0.08594), (1.047, 0.4219, 0.0), (-1.047, 0.4219, 0.0), (0.8828, 0.2656, -0.01562), (-0.8828, 0.2656, -0.01562), (0.9531, 0.3438, 0.2891), (-0.9531, 0.3438, 0.2891), (0.8906, 0.3281, 0.1094), (-0.8906, 0.3281, 0.1094), (0.9375, 0.3359, 0.0625), (-0.9375, 0.3359, 0.0625), (1.0, 0.3672, 0.125), (-1.0, 0.3672, 0.125), (0.9609, 0.3516, 0.1719), (-0.9609, 0.3516, 0.1719), (1.016, 0.375, 0.2344), (-1.016, 0.375, 0.2344), (1.055, 0.3828, 0.1875), (-1.055, 0.3828, 0.1875), (1.109, 0.3906, 0.2109), (-1.109, 0.3906, 0.2109), (1.086, 0.3906, 0.2734), (-1.086, 0.3906, 0.2734), (1.023, 0.4844, 0.4375), (-1.023, 0.4844, 0.4375), (1.25, 0.5469, 0.4688), (-1.25, 0.5469, 0.4688), (1.367, 0.5, 0.2969), (-1.367, 0.5, 0.2969), (1.312, 0.5312, 0.05469), (-1.312, 0.5312, 0.05469), (1.039, 0.4922, -0.08594), (-1.039, 0.4922, -0.08594), (0.7891, 0.3281, -0.125), (-0.7891, 0.3281, -0.125), (0.8594, 0.3828, 0.3828), (-0.8594, 0.3828, 0.3828)], [], [(46, 0, 2, 44), (3, 1, 47, 45), (44, 2, 4, 42), (5, 3, 45, 43), (2, 8, 6, 4), (7, 9, 3, 5), (0, 10, 8, 2), (9, 11, 1, 3), (10, 12, 14, 8), (15, 13, 11, 9), (8, 14, 16, 6), (17, 15, 9, 7), (14, 20, 18, 16), (19, 21, 15, 17), (12, 22, 20, 14), (21, 23, 13, 15), (22, 24, 26, 20), (27, 25, 23, 21), (20, 26, 28, 18), (29, 27, 21, 19), (26, 32, 30, 28), (31, 33, 27, 29), (24, 34, 32, 26), (33, 35, 25, 27), (34, 36, 38, 32), (39, 37, 35, 33), (32, 38, 40, 30), (41, 39, 33, 31), (38, 44, 42, 40), (43, 45, 39, 41), (36, 46, 44, 38), (45, 47, 37, 39), (46, 36, 50, 48), (51, 37, 47, 49), (36, 34, 52, 50), (53, 35, 37, 51), (34, 24, 54, 52), (55, 25, 35, 53), (24, 22, 56, 54), (57, 23, 25, 55), (22, 12, 58, 56), (59, 13, 23, 57), (12, 10, 62, 58), (63, 11, 13, 59), (10, 0, 64, 62), (65, 1, 11, 63), (0, 46, 48, 64), (49, 47, 1, 65), (60, 64, 48), (49, 65, 61), (62, 64, 60), (61, 65, 63), (60, 58, 62), (63, 59, 61), (60, 56, 58), (59, 57, 61), (60, 54, 56), (57, 55, 61), (60, 52, 54), (55, 53, 61), (60, 50, 52), (53, 51, 61), (60, 48, 50), (51, 49, 61), (88, 173, 175, 90), (175, 174, 89, 90), (86, 171, 173, 88), (174, 172, 87, 89), (84, 169, 171, 86), (172, 170, 85, 87), (82, 167, 169, 84), (170, 168, 83, 85), (80, 165, 167, 82), (168, 166, 81, 83), (78, 91, 145, 163), (146, 92, 79, 164), (91, 93, 147, 145), (148, 94, 92, 146), (93, 95, 149, 147), (150, 96, 94, 148), (95, 97, 151, 149), (152, 98, 96, 150), (97, 99, 153, 151), (154, 100, 98, 152), (99, 101, 155, 153), (156, 102, 100, 154), (101, 103, 157, 155), (158, 104, 102, 156), (103, 105, 159, 157), (160, 106, 104, 158), (105, 107, 161, 159), (162, 108, 106, 160), (107, 66, 67, 161), (67, 66, 108, 162), (109, 127, 159, 161), (160, 128, 110, 162), (127, 178, 157, 159), (158, 179, 128, 160), (125, 155, 157, 178), (158, 156, 126, 179), (123, 153, 155, 125), (156, 154, 124, 126), (121, 151, 153, 123), (154, 152, 122, 124), (119, 149, 151, 121), (152, 150, 120, 122), (117, 147, 149, 119), (150, 148, 118, 120), (115, 145, 147, 117), (148, 146, 116, 118), (113, 163, 145, 115), (146, 164, 114, 116), (113, 180, 176, 163), (176, 181, 114, 164), (109, 161, 67, 111), (67, 162, 110, 112), (111, 67, 177, 182), (177, 67, 112, 183), (176, 180, 182, 177), (183, 181, 176, 177), (134, 136, 175, 173), (175, 136, 135, 174), (132, 134, 173, 171), (174, 135, 133, 172), (130, 132, 171, 169), (172, 133, 131, 170), (165, 186, 184, 167), (185, 187, 166, 168), (130, 169, 167, 184), (168, 170, 131, 185), (143, 189, 188, 186), (188, 189, 144, 187), (184, 186, 188, 68), (188, 187, 185, 68), (129, 130, 184, 68), (185, 131, 129, 68), (141, 192, 190, 143), (191, 193, 142, 144), (139, 194, 192, 141), (193, 195, 140, 142), (138, 196, 194, 139), (195, 197, 138, 140), (137, 70, 196, 138), (197, 70, 137, 138), (189, 143, 190, 69), (191, 144, 189, 69), (69, 190, 205, 207), (206, 191, 69, 207), (70, 198, 199, 196), (200, 198, 70, 197), (196, 199, 201, 194), (202, 200, 197, 195), (194, 201, 203, 192), (204, 202, 195, 193), (192, 203, 205, 190), (206, 204, 193, 191), (198, 203, 201, 199), (202, 204, 198, 200), (198, 207, 205, 203), (206, 207, 198, 204), (138, 139, 163, 176), (164, 140, 138, 176), (139, 141, 210, 163), (211, 142, 140, 164), (141, 143, 212, 210), (213, 144, 142, 211), (143, 186, 165, 212), (166, 187, 144, 213), (80, 208, 212, 165), (213, 209, 81, 166), (208, 214, 210, 212), (211, 215, 209, 213), (78, 163, 210, 214), (211, 164, 79, 215), (130, 129, 71, 221), (71, 129, 131, 222), (132, 130, 221, 219), (222, 131, 133, 220), (134, 132, 219, 217), (220, 133, 135, 218), (136, 134, 217, 216), (218, 135, 136, 216), (216, 217, 228, 230), (229, 218, 216, 230), (217, 219, 226, 228), (227, 220, 218, 229), (219, 221, 224, 226), (225, 222, 220, 227), (221, 71, 223, 224), (223, 71, 222, 225), (223, 230, 228, 224), (229, 230, 223, 225), (224, 228, 226), (227, 229, 225), (182, 180, 233, 231), (234, 181, 183, 232), (111, 182, 231, 253), (232, 183, 112, 254), (109, 111, 253, 255), (254, 112, 110, 256), (180, 113, 251, 233), (252, 114, 181, 234), (113, 115, 249, 251), (250, 116, 114, 252), (115, 117, 247, 249), (248, 118, 116, 250), (117, 119, 245, 247), (246, 120, 118, 248), (119, 121, 243, 245), (244, 122, 120, 246), (121, 123, 241, 243), (242, 124, 122, 244), (123, 125, 239, 241), (240, 126, 124, 242), (125, 178, 235, 239), (236, 179, 126, 240), (178, 127, 237, 235), (238, 128, 179, 236), (127, 109, 255, 237), (256, 110, 128, 238), (237, 255, 257, 275), (258, 256, 238, 276), (235, 237, 275, 277), (276, 238, 236, 278), (239, 235, 277, 273), (278, 236, 240, 274), (241, 239, 273, 271), (274, 240, 242, 272), (243, 241, 271, 269), (272, 242, 244, 270), (245, 243, 269, 267), (270, 244, 246, 268), (247, 245, 267, 265), (268, 246, 248, 266), (249, 247, 265, 263), (266, 248, 250, 264), (251, 249, 263, 261), (264, 250, 252, 262), (233, 251, 261, 279), (262, 252, 234, 280), (255, 253, 259, 257), (260, 254, 256, 258), (253, 231, 281, 259), (282, 232, 254, 260), (231, 233, 279, 281), (280, 234, 232, 282), (66, 107, 283, 72), (284, 108, 66, 72), (107, 105, 285, 283), (286, 106, 108, 284), (105, 103, 287, 285), (288, 104, 106, 286), (103, 101, 289, 287), (290, 102, 104, 288), (101, 99, 291, 289), (292, 100, 102, 290), (99, 97, 293, 291), (294, 98, 100, 292), (97, 95, 295, 293), (296, 96, 98, 294), (95, 93, 297, 295), (298, 94, 96, 296), (93, 91, 299, 297), (300, 92, 94, 298), (307, 308, 327, 337), (328, 308, 307, 338), (306, 307, 337, 335), (338, 307, 306, 336), (305, 306, 335, 339), (336, 306, 305, 340), (88, 90, 305, 339), (305, 90, 89, 340), (86, 88, 339, 333), (340, 89, 87, 334), (84, 86, 333, 329), (334, 87, 85, 330), (82, 84, 329, 331), (330, 85, 83, 332), (329, 335, 337, 331), (338, 336, 330, 332), (329, 333, 339, 335), (340, 334, 330, 336), (325, 331, 337, 327), (338, 332, 326, 328), (80, 82, 331, 325), (332, 83, 81, 326), (208, 341, 343, 214), (344, 342, 209, 215), (80, 325, 341, 208), (342, 326, 81, 209), (78, 214, 343, 345), (344, 215, 79, 346), (78, 345, 299, 91), (300, 346, 79, 92), (76, 323, 351, 303), (352, 324, 76, 303), (303, 351, 349, 77), (350, 352, 303, 77), (77, 349, 347, 304), (348, 350, 77, 304), (304, 347, 327, 308), (328, 348, 304, 308), (325, 327, 347, 341), (348, 328, 326, 342), (295, 297, 317, 309), (318, 298, 296, 310), (75, 315, 323, 76), (324, 316, 75, 76), (301, 357, 355, 302), (356, 358, 301, 302), (302, 355, 353, 74), (354, 356, 302, 74), (74, 353, 315, 75), (316, 354, 74, 75), (291, 293, 361, 363), (362, 294, 292, 364), (363, 361, 367, 365), (368, 362, 364, 366), (365, 367, 369, 371), (370, 368, 366, 372), (371, 369, 375, 373), (376, 370, 372, 374), (313, 377, 373, 375), (374, 378, 314, 376), (315, 353, 373, 377), (374, 354, 316, 378), (353, 355, 371, 373), (372, 356, 354, 374), (355, 357, 365, 371), (366, 358, 356, 372), (357, 359, 363, 365), (364, 360, 358, 366), (289, 291, 363, 359), (364, 292, 290, 360), (73, 359, 357, 301), (358, 360, 73, 301), (283, 285, 287, 289), (288, 286, 284, 290), (283, 289, 359, 73), (360, 290, 284, 73), (72, 283, 73), (73, 284, 72), (293, 295, 309, 361), (310, 296, 294, 362), (309, 311, 367, 361), (368, 312, 310, 362), (311, 381, 369, 367), (370, 382, 312, 368), (313, 375, 369, 381), (370, 376, 314, 382), (347, 349, 385, 383), (386, 350, 348, 384), (317, 383, 385, 319), (386, 384, 318, 320), (297, 299, 383, 317), (384, 300, 298, 318), (299, 343, 341, 383), (342, 344, 300, 384), (341, 347, 383), (384, 348, 342), (299, 345, 343), (344, 346, 300), (313, 321, 379, 377), (380, 322, 314, 378), (315, 377, 379, 323), (380, 378, 316, 324), (319, 385, 379, 321), (380, 386, 320, 322), (349, 351, 379, 385), (380, 352, 350, 386), (323, 379, 351), (352, 380, 324), (399, 387, 413, 401), (414, 388, 400, 402), (399, 401, 403, 397), (404, 402, 400, 398), (397, 403, 405, 395), (406, 404, 398, 396), (395, 405, 407, 393), (408, 406, 396, 394), (393, 407, 409, 391), (410, 408, 394, 392), (391, 409, 411, 389), (412, 410, 392, 390), (409, 419, 417, 411), (418, 420, 410, 412), (407, 421, 419, 409), (420, 422, 408, 410), (405, 423, 421, 407), (422, 424, 406, 408), (403, 425, 423, 405), (424, 426, 404, 406), (401, 427, 425, 403), (426, 428, 402, 404), (401, 413, 415, 427), (416, 414, 402, 428), (317, 319, 443, 441), (444, 320, 318, 442), (319, 389, 411, 443), (412, 390, 320, 444), (309, 317, 441, 311), (442, 318, 310, 312), (381, 429, 413, 387), (414, 430, 382, 388), (411, 417, 439, 443), (440, 418, 412, 444), (437, 445, 443, 439), (444, 446, 438, 440), (433, 445, 437, 435), (438, 446, 434, 436), (431, 447, 445, 433), (446, 448, 432, 434), (429, 447, 431, 449), (432, 448, 430, 450), (413, 429, 449, 415), (450, 430, 414, 416), (311, 447, 429, 381), (430, 448, 312, 382), (311, 441, 445, 447), (446, 442, 312, 448), (441, 443, 445), (446, 444, 442), (415, 449, 451, 475), (452, 450, 416, 476), (449, 431, 461, 451), (462, 432, 450, 452), (431, 433, 459, 461), (460, 434, 432, 462), (433, 435, 457, 459), (458, 436, 434, 460), (435, 437, 455, 457), (456, 438, 436, 458), (437, 439, 453, 455), (454, 440, 438, 456), (439, 417, 473, 453), (474, 418, 440, 454), (427, 415, 475, 463), (476, 416, 428, 464), (425, 427, 463, 465), (464, 428, 426, 466), (423, 425, 465, 467), (466, 426, 424, 468), (421, 423, 467, 469), (468, 424, 422, 470), (419, 421, 469, 471), (470, 422, 420, 472), (417, 419, 471, 473), (472, 420, 418, 474), (457, 455, 479, 477), (480, 456, 458, 478), (477, 479, 481, 483), (482, 480, 478, 484), (483, 481, 487, 485), (488, 482, 484, 486), (485, 487, 489, 491), (490, 488, 486, 492), (463, 475, 485, 491), (486, 476, 464, 492), (451, 483, 485, 475), (486, 484, 452, 476), (451, 461, 477, 483), (478, 462, 452, 484), (457, 477, 461, 459), (462, 478, 458, 460), (453, 473, 479, 455), (480, 474, 454, 456), (471, 481, 479, 473), (480, 482, 472, 474), (469, 487, 481, 471), (482, 488, 470, 472), (467, 489, 487, 469), (488, 490, 468, 470), (465, 491, 489, 467), (490, 492, 466, 468), (463, 491, 465), (466, 492, 464), (391, 389, 503, 501), (504, 390, 392, 502), (393, 391, 501, 499), (502, 392, 394, 500), (395, 393, 499, 497), (500, 394, 396, 498), (397, 395, 497, 495), (498, 396, 398, 496), (399, 397, 495, 493), (496, 398, 400, 494), (387, 399, 493, 505), (494, 400, 388, 506), (493, 501, 503, 505), (504, 502, 494, 506), (493, 495, 499, 501), (500, 496, 494, 502), (495, 497, 499), (500, 498, 496), (313, 381, 387, 505), (388, 382, 314, 506), (313, 505, 503, 321), (504, 506, 314, 322), (319, 321, 503, 389), (504, 322, 320, 390)])
_uv = me_suzanne.uv_layers.new(name='UVMap')
_uv.uv.foreach_set('vector', [0.891, 0.5901, 0.8706, 0.5896, 0.8601, 0.5601, 0.9046, 0.5594, 0.8562, 0.8505, 0.8681, 0.8215, 0.8884, 0.822, 0.9006, 0.8532, 0.9046, 0.5594, 0.8601, 0.5601, 0.853, 0.5216, 0.9202, 0.5245, 0.8475, 0.8887, 0.8562, 0.8505, 0.9006, 0.8532, 0.9147, 0.8887, 0.8601, 0.5601, 0.8289, 0.5908, 0.7985, 0.5695, 0.853, 0.5216, 0.7951, 0.8384, 0.8264, 0.8185, 0.8562, 0.8505, 0.8475, 0.8887, 0.8706, 0.5896, 0.8544, 0.6048, 0.8289, 0.5908, 0.8601, 0.5601, 0.8264, 0.8185, 0.8525, 0.8057, 0.8681, 0.8215, 0.8562, 0.8505, 0.8544, 0.6048, 0.8541, 0.6255, 0.8282, 0.6334, 0.8289, 0.5908, 0.8276, 0.776, 0.8532, 0.785, 0.8525, 0.8057, 0.8264, 0.8185, 0.8289, 0.5908, 0.8282, 0.6334, 0.791, 0.6454, 0.7985, 0.5695, 0.791, 0.7622, 0.8276, 0.776, 0.8264, 0.8185, 0.7951, 0.8384, 0.8282, 0.6334, 0.8552, 0.6685, 0.8424, 0.7025, 0.791, 0.6454, 0.8448, 0.7075, 0.8561, 0.742, 0.8276, 0.776, 0.791, 0.7622, 0.8541, 0.6255, 0.8675, 0.6423, 0.8552, 0.6685, 0.8282, 0.6334, 0.8561, 0.742, 0.8673, 0.7688, 0.8532, 0.785, 0.8276, 0.776, 0.8675, 0.6423, 0.8905, 0.6419, 0.9004, 0.667, 0.8552, 0.6685, 0.9012, 0.7456, 0.8902, 0.7702, 0.8673, 0.7688, 0.8561, 0.742, 0.8552, 0.6685, 0.9004, 0.667, 0.9189, 0.6997, 0.8424, 0.7025, 0.9212, 0.7137, 0.9012, 0.7456, 0.8561, 0.742, 0.8448, 0.7075, 0.9004, 0.667, 0.9319, 0.6368, 0.9684, 0.6453, 0.9189, 0.6997, 0.9682, 0.7702, 0.9314, 0.7771, 0.9012, 0.7456, 0.9212, 0.7137, 0.8905, 0.6419, 0.9059, 0.6279, 0.9319, 0.6368, 0.9004, 0.667, 0.9314, 0.7771, 0.905, 0.7849, 0.8902, 0.7702, 0.9012, 0.7456, 0.9059, 0.6279, 0.9062, 0.6057, 0.9337, 0.593, 0.9319, 0.6368, 0.9312, 0.8209, 0.9044, 0.807, 0.905, 0.7849, 0.9314, 0.7771, 0.9319, 0.6368, 0.9337, 0.593, 0.9684, 0.5738, 0.9684, 0.6453, 0.965, 0.8417, 0.9312, 0.8209, 0.9314, 0.7771, 0.9682, 0.7702, 0.9337, 0.593, 0.9046, 0.5594, 0.9202, 0.5245, 0.9684, 0.5738, 0.9147, 0.8887, 0.9006, 0.8532, 0.9312, 0.8209, 0.965, 0.8417, 0.9062, 0.6057, 0.891, 0.5901, 0.9046, 0.5594, 0.9337, 0.593, 0.9006, 0.8532, 0.8884, 0.822, 0.9044, 0.807, 0.9312, 0.8209, 0.891, 0.5901, 0.9062, 0.6057, 0.9024, 0.6079, 0.8896, 0.5933, 0.9006, 0.8047, 0.9044, 0.807, 0.8884, 0.822, 0.8872, 0.8187, 0.9062, 0.6057, 0.9059, 0.6279, 0.8998, 0.6263, 0.9024, 0.6079, 0.8988, 0.7862, 0.905, 0.7849, 0.9044, 0.807, 0.9006, 0.8047, 0.9059, 0.6279, 0.8905, 0.6419, 0.8878, 0.6365, 0.8998, 0.6263, 0.8874, 0.7754, 0.8902, 0.7702, 0.905, 0.7849, 0.8988, 0.7862, 0.8905, 0.6419, 0.8675, 0.6423, 0.8709, 0.6352, 0.8878, 0.6365, 0.8704, 0.776, 0.8673, 0.7688, 0.8902, 0.7702, 0.8874, 0.7754, 0.8675, 0.6423, 0.8541, 0.6255, 0.8599, 0.6239, 0.8709, 0.6352, 0.8589, 0.7868, 0.8532, 0.785, 0.8673, 0.7688, 0.8704, 0.776, 0.8541, 0.6255, 0.8544, 0.6048, 0.8597, 0.6082, 0.8599, 0.6239, 0.8579, 0.8025, 0.8525, 0.8057, 0.8532, 0.785, 0.8589, 0.7868, 0.8544, 0.6048, 0.8706, 0.5896, 0.8717, 0.594, 0.8597, 0.6082, 0.8693, 0.8172, 0.8681, 0.8215, 0.8525, 0.8057, 0.8579, 0.8025, 0.8706, 0.5896, 0.891, 0.5901, 0.8896, 0.5933, 0.8717, 0.594, 0.8872, 0.8187, 0.8884, 0.822, 0.8681, 0.8215, 0.8693, 0.8172, 0.8794, 0.6165, 0.8717, 0.594, 0.8896, 0.5933, 0.8872, 0.8187, 0.8693, 0.8172, 0.878, 0.7951, 0.8597, 0.6082, 0.8717, 0.594, 0.8794, 0.6165, 0.878, 0.7951, 0.8693, 0.8172, 0.8579, 0.8025, 0.8794, 0.6165, 0.8599, 0.6239, 0.8597, 0.6082, 0.8579, 0.8025, 0.8589, 0.7868, 0.878, 0.7951, 0.8794, 0.6165, 0.8709, 0.6352, 0.8599, 0.6239, 0.8589, 0.7868, 0.8704, 0.776, 0.878, 0.7951, 0.8794, 0.6165, 0.8878, 0.6365, 0.8709, 0.6352, 0.8704, 0.776, 0.8874, 0.7754, 0.878, 0.7951, 0.8794, 0.6165, 0.8998, 0.6263, 0.8878, 0.6365, 0.8874, 0.7754, 0.8988, 0.7862, 0.878, 0.7951, 0.8794, 0.6165, 0.9024, 0.6079, 0.8998, 0.6263, 0.8988, 0.7862, 0.9006, 0.8047, 0.878, 0.7951, 0.8794, 0.6165, 0.8896, 0.5933, 0.9024, 0.6079, 0.9006, 0.8047, 0.8872, 0.8187, 0.878, 0.7951, 0.5403, 0.05381, 0.5364, 0.06207, 0.5189, 0.05968, 0.5189, 0.05029, 0.5189, 0.05968, 0.5015, 0.06204, 0.4976, 0.05377, 0.5189, 0.05029, 0.5519, 0.05834, 0.5428, 0.06409, 0.5364, 0.06207, 0.5403, 0.05381, 0.5015, 0.06204, 0.4951, 0.06405, 0.486, 0.05827, 0.4976, 0.05377, 0.5551, 0.0619, 0.5463, 0.07267, 0.5428, 0.06409, 0.5519, 0.05834, 0.4951, 0.06405, 0.4916, 0.07262, 0.4828, 0.06183, 0.486, 0.05827, 0.5638, 0.07659, 0.5483, 0.08489, 0.5463, 0.07267, 0.5551, 0.0619, 0.4916, 0.07262, 0.4895, 0.08486, 0.474, 0.07651, 0.4828, 0.06183, 0.5831, 0.1085, 0.5556, 0.1217, 0.5483, 0.08489, 0.5638, 0.07659, 0.4895, 0.08486, 0.4822, 0.1218, 0.4545, 0.1085, 0.474, 0.07651, 0.6055, 0.1651, 0.6474, 0.2005, 0.6215, 0.2278, 0.5531, 0.2096, 0.4165, 0.2295, 0.3897, 0.2019, 0.432, 0.1656, 0.4853, 0.2101, 0.6474, 0.2005, 0.6764, 0.2332, 0.6648, 0.2532, 0.6215, 0.2278, 0.3727, 0.2564, 0.3603, 0.2359, 0.3897, 0.2019, 0.4165, 0.2295, 0.6764, 0.2332, 0.7153, 0.2654, 0.6839, 0.28, 0.6648, 0.2532, 0.3537, 0.2846, 0.3205, 0.2703, 0.3603, 0.2359, 0.3727, 0.2564, 0.7153, 0.2654, 0.7073, 0.3101, 0.6875, 0.3115, 0.6839, 0.28, 0.3512, 0.3174, 0.3307, 0.3169, 0.3205, 0.2703, 0.3537, 0.2846, 0.7073, 0.3101, 0.6974, 0.3327, 0.6768, 0.3239, 0.6875, 0.3115, 0.3627, 0.3297, 0.342, 0.3397, 0.3307, 0.3169, 0.3512, 0.3174, 0.6974, 0.3327, 0.6628, 0.3725, 0.6391, 0.3573, 0.6768, 0.3239, 0.4028, 0.3621, 0.3793, 0.3787, 0.342, 0.3397, 0.3627, 0.3297, 0.6628, 0.3725, 0.6268, 0.3958, 0.6183, 0.3752, 0.6391, 0.3573, 0.4246, 0.3793, 0.4169, 0.4006, 0.3793, 0.3787, 0.4028, 0.3621, 0.6268, 0.3958, 0.6048, 0.3978, 0.6008, 0.3779, 0.6183, 0.3752, 0.4424, 0.3812, 0.4393, 0.4015, 0.4169, 0.4006, 0.4246, 0.3793, 0.6048, 0.3978, 0.5531, 0.3905, 0.5597, 0.357, 0.6008, 0.3779, 0.4829, 0.3585, 0.4909, 0.3919, 0.4393, 0.4015, 0.4424, 0.3812, 0.5531, 0.3905, 0.5219, 0.386, 0.5211, 0.3439, 0.5597, 0.357, 0.5211, 0.3439, 0.5219, 0.386, 0.4909, 0.3919, 0.4829, 0.3585, 0.5773, 0.3402, 0.5998, 0.3448, 0.6008, 0.3779, 0.5597, 0.357, 0.4424, 0.3812, 0.442, 0.3478, 0.4646, 0.3422, 0.4829, 0.3585, 0.5998, 0.3448, 0.6155, 0.342, 0.6183, 0.3752, 0.6008, 0.3779, 0.4246, 0.3793, 0.426, 0.3456, 0.442, 0.3478, 0.4424, 0.3812, 0.6345, 0.3323, 0.6391, 0.3573, 0.6183, 0.3752, 0.6155, 0.342, 0.4246, 0.3793, 0.4028, 0.3621, 0.4064, 0.3365, 0.426, 0.3456, 0.6624, 0.3128, 0.6768, 0.3239, 0.6391, 0.3573, 0.6345, 0.3323, 0.4028, 0.3621, 0.3627, 0.3297, 0.3771, 0.3177, 0.4064, 0.3365, 0.6684, 0.298, 0.6875, 0.3115, 0.6768, 0.3239, 0.6624, 0.3128, 0.3627, 0.3297, 0.3512, 0.3174, 0.3703, 0.3026, 0.3771, 0.3177, 0.6641, 0.2779, 0.6839, 0.28, 0.6875, 0.3115, 0.6684, 0.298, 0.3512, 0.3174, 0.3537, 0.2846, 0.3741, 0.2818, 0.3703, 0.3026, 0.6392, 0.253, 0.6648, 0.2532, 0.6839, 0.28, 0.6641, 0.2779, 0.3537, 0.2846, 0.3727, 0.2564, 0.3989, 0.2556, 0.3741, 0.2818, 0.614, 0.2427, 0.6215, 0.2278, 0.6648, 0.2532, 0.6392, 0.253, 0.3727, 0.2564, 0.4165, 0.2295, 0.4245, 0.2445, 0.3989, 0.2556, 0.5729, 0.2586, 0.5531, 0.2096, 0.6215, 0.2278, 0.614, 0.2427, 0.4165, 0.2295, 0.4853, 0.2101, 0.4664, 0.2597, 0.4245, 0.2445, 0.5729, 0.2586, 0.5639, 0.272, 0.5198, 0.2489, 0.5531, 0.2096, 0.5198, 0.2489, 0.4759, 0.2731, 0.4664, 0.2597, 0.4853, 0.2101, 0.5773, 0.3402, 0.5597, 0.357, 0.5211, 0.3439, 0.5585, 0.3166, 0.5211, 0.3439, 0.4829, 0.3585, 0.4646, 0.3422, 0.4826, 0.3178, 0.5585, 0.3166, 0.5211, 0.3439, 0.5203, 0.2948, 0.5569, 0.2912, 0.5203, 0.2948, 0.5211, 0.3439, 0.4826, 0.3178, 0.4834, 0.2922, 0.5198, 0.2489, 0.5639, 0.272, 0.5569, 0.2912, 0.5203, 0.2948, 0.4834, 0.2922, 0.4759, 0.2731, 0.5198, 0.2489, 0.5203, 0.2948, 0.5255, 0.06897, 0.5189, 0.0679, 0.5189, 0.05968, 0.5364, 0.06207, 0.5189, 0.05968, 0.5189, 0.0679, 0.5124, 0.06896, 0.5015, 0.06204, 0.5312, 0.07383, 0.5255, 0.06897, 0.5364, 0.06207, 0.5428, 0.06409, 0.5015, 0.06204, 0.5124, 0.06896, 0.5066, 0.07381, 0.4951, 0.06405, 0.531, 0.08743, 0.5312, 0.07383, 0.5428, 0.06409, 0.5463, 0.07267, 0.4951, 0.06405, 0.5066, 0.07381, 0.5068, 0.08742, 0.4916, 0.07262, 0.5556, 0.1217, 0.532, 0.1277, 0.5327, 0.09092, 0.5483, 0.08489, 0.5052, 0.09091, 0.5058, 0.1277, 0.4822, 0.1218, 0.4895, 0.08486, 0.531, 0.08743, 0.5463, 0.07267, 0.5483, 0.08489, 0.5327, 0.09092, 0.4895, 0.08486, 0.4916, 0.07262, 0.5068, 0.08742, 0.5052, 0.09091, 0.5381, 0.1584, 0.519, 0.1517, 0.5189, 0.1284, 0.532, 0.1277, 0.5189, 0.1284, 0.519, 0.1517, 0.4999, 0.1584, 0.5058, 0.1277, 0.5327, 0.09092, 0.532, 0.1277, 0.5189, 0.1284, 0.5189, 0.09395, 0.5189, 0.1284, 0.5058, 0.1277, 0.5052, 0.09091, 0.5189, 0.09395, 0.5189, 0.08518, 0.531, 0.08743, 0.5327, 0.09092, 0.5189, 0.09395, 0.5052, 0.09091, 0.5068, 0.08742, 0.5189, 0.08518, 0.5189, 0.09395, 0.5484, 0.1736, 0.538, 0.176, 0.5352, 0.1668, 0.5381, 0.1584, 0.5028, 0.1669, 0.5001, 0.176, 0.4897, 0.1737, 0.4999, 0.1584, 0.5443, 0.1934, 0.5372, 0.1876, 0.538, 0.176, 0.5484, 0.1736, 0.5001, 0.176, 0.5009, 0.1876, 0.494, 0.1934, 0.4897, 0.1737, 0.5198, 0.2008, 0.5288, 0.1918, 0.5372, 0.1876, 0.5443, 0.1934, 0.5009, 0.1876, 0.5092, 0.1916, 0.5198, 0.2008, 0.494, 0.1934, 0.5176, 0.1906, 0.5191, 0.1854, 0.5288, 0.1918, 0.5198, 0.2008, 0.5092, 0.1916, 0.5191, 0.1854, 0.5176, 0.1906, 0.5198, 0.2008, 0.519, 0.1517, 0.5381, 0.1584, 0.5352, 0.1668, 0.519, 0.159, 0.5028, 0.1669, 0.4999, 0.1584, 0.519, 0.1517, 0.519, 0.159, 0.519, 0.159, 0.5352, 0.1668, 0.5311, 0.1716, 0.519, 0.1656, 0.5069, 0.1717, 0.5028, 0.1669, 0.519, 0.159, 0.519, 0.1656, 0.5191, 0.1854, 0.5191, 0.1795, 0.5282, 0.1863, 0.5288, 0.1918, 0.5098, 0.1863, 0.5191, 0.1795, 0.5191, 0.1854, 0.5092, 0.1916, 0.5288, 0.1918, 0.5282, 0.1863, 0.5335, 0.1842, 0.5372, 0.1876, 0.5045, 0.1842, 0.5098, 0.1863, 0.5092, 0.1916, 0.5009, 0.1876, 0.5372, 0.1876, 0.5335, 0.1842, 0.5334, 0.1767, 0.538, 0.176, 0.5046, 0.1768, 0.5045, 0.1842, 0.5009, 0.1876, 0.5001, 0.176, 0.538, 0.176, 0.5334, 0.1767, 0.5311, 0.1716, 0.5352, 0.1668, 0.5069, 0.1717, 0.5046, 0.1768, 0.5001, 0.176, 0.5028, 0.1669, 0.5191, 0.1795, 0.5334, 0.1767, 0.5335, 0.1842, 0.5282, 0.1863, 0.5045, 0.1842, 0.5046, 0.1768, 0.5191, 0.1795, 0.5098, 0.1863, 0.5191, 0.1795, 0.519, 0.1656, 0.5311, 0.1716, 0.5334, 0.1767, 0.5069, 0.1717, 0.519, 0.1656, 0.5191, 0.1795, 0.5046, 0.1768, 0.5198, 0.2008, 0.5443, 0.1934, 0.5531, 0.2096, 0.5198, 0.2489, 0.4853, 0.2101, 0.494, 0.1934, 0.5198, 0.2008, 0.5198, 0.2489, 0.5443, 0.1934, 0.5484, 0.1736, 0.5616, 0.1678, 0.5531, 0.2096, 0.4764, 0.168, 0.4897, 0.1737, 0.494, 0.1934, 0.4853, 0.2101, 0.5484, 0.1736, 0.5381, 0.1584, 0.5595, 0.1493, 0.5616, 0.1678, 0.4784, 0.1494, 0.4999, 0.1584, 0.4897, 0.1737, 0.4764, 0.168, 0.5381, 0.1584, 0.532, 0.1277, 0.5556, 0.1217, 0.5595, 0.1493, 0.4822, 0.1218, 0.5058, 0.1277, 0.4999, 0.1584, 0.4784, 0.1494, 0.5831, 0.1085, 0.5961, 0.1334, 0.5595, 0.1493, 0.5556, 0.1217, 0.4784, 0.1494, 0.4414, 0.1336, 0.4545, 0.1085, 0.4822, 0.1218, 0.5961, 0.1334, 0.6012, 0.1479, 0.5616, 0.1678, 0.5595, 0.1493, 0.4764, 0.168, 0.4363, 0.1482, 0.4414, 0.1336, 0.4784, 0.1494, 0.6055, 0.1651, 0.5531, 0.2096, 0.5616, 0.1678, 0.6012, 0.1479, 0.4764, 0.168, 0.4853, 0.2101, 0.432, 0.1656, 0.4363, 0.1482, 0.531, 0.08743, 0.5189, 0.08518, 0.5189, 0.08387, 0.5289, 0.08496, 0.5189, 0.08387, 0.5189, 0.08518, 0.5068, 0.08742, 0.5089, 0.08495, 0.5312, 0.07383, 0.531, 0.08743, 0.5289, 0.08496, 0.529, 0.07543, 0.5089, 0.08495, 0.5068, 0.08742, 0.5066, 0.07381, 0.5088, 0.07542, 0.5255, 0.06897, 0.5312, 0.07383, 0.529, 0.07543, 0.5238, 0.07051, 0.5088, 0.07542, 0.5066, 0.07381, 0.5124, 0.06896, 0.5141, 0.0705, 0.5189, 0.0679, 0.5255, 0.06897, 0.5238, 0.07051, 0.5189, 0.06947, 0.5141, 0.0705, 0.5124, 0.06896, 0.5189, 0.0679, 0.5189, 0.06947, 0.5189, 0.06947, 0.5238, 0.07051, 0.5216, 0.07497, 0.5189, 0.07426, 0.5163, 0.07497, 0.5141, 0.0705, 0.5189, 0.06947, 0.5189, 0.07426, 0.5238, 0.07051, 0.529, 0.07543, 0.5242, 0.07669, 0.5216, 0.07497, 0.5136, 0.07668, 0.5088, 0.07542, 0.5141, 0.0705, 0.5163, 0.07497, 0.529, 0.07543, 0.5289, 0.08496, 0.5246, 0.07989, 0.5242, 0.07669, 0.5133, 0.07988, 0.5089, 0.08495, 0.5088, 0.07542, 0.5136, 0.07668, 0.5289, 0.08496, 0.5189, 0.08387, 0.5189, 0.07933, 0.5246, 0.07989, 0.5189, 0.07933, 0.5189, 0.08387, 0.5089, 0.08495, 0.5133, 0.07988, 0.5189, 0.07933, 0.5189, 0.07426, 0.5216, 0.07497, 0.5246, 0.07989, 0.5163, 0.07497, 0.5189, 0.07426, 0.5189, 0.07933, 0.5133, 0.07988, 0.5246, 0.07989, 0.5216, 0.07497, 0.5242, 0.07669, 0.5136, 0.07668, 0.5163, 0.07497, 0.5133, 0.07988, 0.5569, 0.2912, 0.5639, 0.272, 0.5718, 0.2773, 0.5684, 0.2929, 0.4681, 0.2786, 0.4759, 0.2731, 0.4834, 0.2922, 0.472, 0.2943, 0.5585, 0.3166, 0.5569, 0.2912, 0.5684, 0.2929, 0.5731, 0.3114, 0.472, 0.2943, 0.4834, 0.2922, 0.4826, 0.3178, 0.4678, 0.3131, 0.5773, 0.3402, 0.5585, 0.3166, 0.5731, 0.3114, 0.5849, 0.3277, 0.4678, 0.3131, 0.4826, 0.3178, 0.4646, 0.3422, 0.4565, 0.33, 0.5639, 0.272, 0.5729, 0.2586, 0.5807, 0.2666, 0.5718, 0.2773, 0.4587, 0.268, 0.4664, 0.2597, 0.4759, 0.2731, 0.4681, 0.2786, 0.5729, 0.2586, 0.614, 0.2427, 0.6117, 0.2557, 0.5807, 0.2666, 0.4271, 0.2577, 0.4245, 0.2445, 0.4664, 0.2597, 0.4587, 0.268, 0.614, 0.2427, 0.6392, 0.253, 0.6325, 0.2629, 0.6117, 0.2557, 0.4061, 0.2655, 0.3989, 0.2556, 0.4245, 0.2445, 0.4271, 0.2577, 0.6392, 0.253, 0.6641, 0.2779, 0.6537, 0.28, 0.6325, 0.2629, 0.3849, 0.2836, 0.3741, 0.2818, 0.3989, 0.2556, 0.4061, 0.2655, 0.6641, 0.2779, 0.6684, 0.298, 0.6561, 0.2976, 0.6537, 0.28, 0.383, 0.3019, 0.3703, 0.3026, 0.3741, 0.2818, 0.3849, 0.2836, 0.6684, 0.298, 0.6624, 0.3128, 0.6528, 0.3102, 0.6561, 0.2976, 0.3869, 0.3146, 0.3771, 0.3177, 0.3703, 0.3026, 0.383, 0.3019, 0.6624, 0.3128, 0.6345, 0.3323, 0.629, 0.3239, 0.6528, 0.3102, 0.4116, 0.3277, 0.4064, 0.3365, 0.3771, 0.3177, 0.3869, 0.3146, 0.6345, 0.3323, 0.6155, 0.342, 0.6144, 0.332, 0.629, 0.3239, 0.4267, 0.3354, 0.426, 0.3456, 0.4064, 0.3365, 0.4116, 0.3277, 0.6155, 0.342, 0.5998, 0.3448, 0.601, 0.3336, 0.6144, 0.332, 0.4403, 0.3365, 0.442, 0.3478, 0.426, 0.3456, 0.4267, 0.3354, 0.5998, 0.3448, 0.5773, 0.3402, 0.5849, 0.3277, 0.601, 0.3336, 0.4565, 0.33, 0.4646, 0.3422, 0.442, 0.3478, 0.4403, 0.3365, 0.601, 0.3336, 0.5849, 0.3277, 0.5906, 0.3215, 0.6018, 0.3285, 0.4504, 0.3239, 0.4565, 0.33, 0.4403, 0.3365, 0.4394, 0.3313, 0.6144, 0.332, 0.601, 0.3336, 0.6018, 0.3285, 0.6133, 0.3271, 0.4394, 0.3313, 0.4403, 0.3365, 0.4267, 0.3354, 0.4276, 0.3304, 0.629, 0.3239, 0.6144, 0.332, 0.6133, 0.3271, 0.6269, 0.3205, 0.4276, 0.3304, 0.4267, 0.3354, 0.4116, 0.3277, 0.4136, 0.3242, 0.6528, 0.3102, 0.629, 0.3239, 0.6269, 0.3205, 0.6462, 0.3064, 0.4136, 0.3242, 0.4116, 0.3277, 0.3869, 0.3146, 0.3934, 0.3105, 0.6561, 0.2976, 0.6528, 0.3102, 0.6462, 0.3064, 0.6495, 0.2962, 0.3934, 0.3105, 0.3869, 0.3146, 0.383, 0.3019, 0.3897, 0.3002, 0.6537, 0.28, 0.6561, 0.2976, 0.6495, 0.2962, 0.6478, 0.2835, 0.3897, 0.3002, 0.383, 0.3019, 0.3849, 0.2836, 0.391, 0.2871, 0.6325, 0.2629, 0.6537, 0.28, 0.6478, 0.2835, 0.6298, 0.2673, 0.391, 0.2871, 0.3849, 0.2836, 0.4061, 0.2655, 0.4089, 0.27, 0.6117, 0.2557, 0.6325, 0.2629, 0.6298, 0.2673, 0.6126, 0.2616, 0.4089, 0.27, 0.4061, 0.2655, 0.4271, 0.2577, 0.4263, 0.2637, 0.5807, 0.2666, 0.6117, 0.2557, 0.6126, 0.2616, 0.5852, 0.271, 0.4263, 0.2637, 0.4271, 0.2577, 0.4587, 0.268, 0.4544, 0.2726, 0.5718, 0.2773, 0.5807, 0.2666, 0.5852, 0.271, 0.5781, 0.2819, 0.4544, 0.2726, 0.4587, 0.268, 0.4681, 0.2786, 0.4618, 0.2834, 0.5849, 0.3277, 0.5731, 0.3114, 0.5795, 0.3093, 0.5906, 0.3215, 0.4612, 0.3112, 0.4678, 0.3131, 0.4565, 0.33, 0.4504, 0.3239, 0.5731, 0.3114, 0.5684, 0.2929, 0.5775, 0.2938, 0.5795, 0.3093, 0.4628, 0.2954, 0.472, 0.2943, 0.4678, 0.3131, 0.4612, 0.3112, 0.5684, 0.2929, 0.5718, 0.2773, 0.5781, 0.2819, 0.5775, 0.2938, 0.4618, 0.2834, 0.4681, 0.2786, 0.472, 0.2943, 0.4628, 0.2954, 0.5219, 0.386, 0.5531, 0.3905, 0.5532, 0.4331, 0.523, 0.4336, 0.4928, 0.4345, 0.4909, 0.3919, 0.5219, 0.386, 0.523, 0.4336, 0.5531, 0.3905, 0.6048, 0.3978, 0.6098, 0.4315, 0.5532, 0.4331, 0.4359, 0.4357, 0.4393, 0.4015, 0.4909, 0.3919, 0.4928, 0.4345, 0.6048, 0.3978, 0.6268, 0.3958, 0.6482, 0.4193, 0.6098, 0.4315, 0.3965, 0.4254, 0.4169, 0.4006, 0.4393, 0.4015, 0.4359, 0.4357, 0.6268, 0.3958, 0.6628, 0.3725, 0.6921, 0.3883, 0.6482, 0.4193, 0.3503, 0.3962, 0.3793, 0.3787, 0.4169, 0.4006, 0.3965, 0.4254, 0.6628, 0.3725, 0.6974, 0.3327, 0.7263, 0.3418, 0.6921, 0.3883, 0.3128, 0.3506, 0.342, 0.3397, 0.3793, 0.3787, 0.3503, 0.3962, 0.6974, 0.3327, 0.7073, 0.3101, 0.7359, 0.3121, 0.7263, 0.3418, 0.3011, 0.3206, 0.3307, 0.3169, 0.342, 0.3397, 0.3128, 0.3506, 0.7073, 0.3101, 0.7153, 0.2654, 0.7299, 0.2564, 0.7359, 0.3121, 0.3049, 0.2611, 0.3205, 0.2703, 0.3307, 0.3169, 0.3011, 0.3206, 0.7153, 0.2654, 0.6764, 0.2332, 0.6982, 0.2169, 0.7299, 0.2564, 0.3374, 0.2192, 0.3603, 0.2359, 0.3205, 0.2703, 0.3049, 0.2611, 0.6764, 0.2332, 0.6474, 0.2005, 0.6631, 0.1907, 0.6982, 0.2169, 0.3735, 0.1919, 0.3897, 0.2019, 0.3603, 0.2359, 0.3374, 0.2192, 0.6269, 0.01561, 0.6494, 0.02238, 0.6605, 0.07608, 0.6214, 0.04809, 0.3768, 0.0753, 0.3888, 0.02159, 0.4113, 0.01513, 0.4164, 0.04763, 0.5675, 0.000144, 0.6269, 0.01561, 0.6214, 0.04809, 0.5772, 0.0328, 0.4164, 0.04763, 0.4113, 0.01513, 0.4706, 0.000144, 0.4608, 0.03266, 0.5189, 0.02489, 0.5675, 0.000144, 0.5772, 0.0328, 0.5474, 0.04172, 0.4608, 0.03266, 0.4706, 0.000144, 0.5189, 0.02489, 0.4905, 0.04167, 0.5403, 0.05381, 0.5189, 0.05029, 0.5189, 0.02489, 0.5474, 0.04172, 0.5189, 0.02489, 0.5189, 0.05029, 0.4976, 0.05377, 0.4905, 0.04167, 0.5519, 0.05834, 0.5403, 0.05381, 0.5474, 0.04172, 0.5581, 0.05387, 0.4905, 0.04167, 0.4976, 0.05377, 0.486, 0.05827, 0.4798, 0.05378, 0.5551, 0.0619, 0.5519, 0.05834, 0.5581, 0.05387, 0.577, 0.058, 0.4798, 0.05378, 0.486, 0.05827, 0.4828, 0.06183, 0.4609, 0.05785, 0.5638, 0.07659, 0.5551, 0.0619, 0.577, 0.058, 0.6117, 0.07827, 0.4609, 0.05785, 0.4828, 0.06183, 0.474, 0.07651, 0.4259, 0.07799, 0.577, 0.058, 0.5772, 0.0328, 0.6214, 0.04809, 0.6117, 0.07827, 0.4164, 0.04763, 0.4608, 0.03266, 0.4609, 0.05785, 0.4259, 0.07799, 0.577, 0.058, 0.5581, 0.05387, 0.5474, 0.04172, 0.5772, 0.0328, 0.4905, 0.04167, 0.4798, 0.05378, 0.4609, 0.05785, 0.4608, 0.03266, 0.6267, 0.1114, 0.6117, 0.07827, 0.6214, 0.04809, 0.6605, 0.07608, 0.4164, 0.04763, 0.4259, 0.07799, 0.4106, 0.1112, 0.3768, 0.0753, 0.5831, 0.1085, 0.5638, 0.07659, 0.6117, 0.07827, 0.6267, 0.1114, 0.4259, 0.07799, 0.474, 0.07651, 0.4545, 0.1085, 0.4106, 0.1112, 0.5961, 0.1334, 0.6295, 0.1305, 0.6235, 0.1468, 0.6012, 0.1479, 0.4137, 0.1472, 0.4076, 0.1306, 0.4414, 0.1336, 0.4363, 0.1482, 0.5831, 0.1085, 0.6267, 0.1114, 0.6295, 0.1305, 0.5961, 0.1334, 0.4076, 0.1306, 0.4106, 0.1112, 0.4545, 0.1085, 0.4414, 0.1336, 0.6055, 0.1651, 0.6012, 0.1479, 0.6235, 0.1468, 0.6193, 0.1598, 0.4137, 0.1472, 0.4363, 0.1482, 0.432, 0.1656, 0.418, 0.1604, 0.6055, 0.1651, 0.6193, 0.1598, 0.6631, 0.1907, 0.6474, 0.2005, 0.3735, 0.1919, 0.418, 0.1604, 0.432, 0.1656, 0.3897, 0.2019, 0.9459, 0.07957, 0.8862, 0.1218, 0.8491, 0.09973, 0.8918, 0.03692, 0.1831, 0.09213, 0.1413, 0.1125, 0.07896, 0.06072, 0.1423, 0.02147, 0.8918, 0.03692, 0.8491, 0.09973, 0.7885, 0.08083, 0.8056, 0.01079, 0.2464, 0.07651, 0.1831, 0.09213, 0.1423, 0.02147, 0.2326, 0.003484, 0.8056, 0.01079, 0.7885, 0.08083, 0.687, 0.0772, 0.6724, 0.0222, 0.3499, 0.07596, 0.2464, 0.07651, 0.2326, 0.003484, 0.366, 0.02099, 0.6724, 0.0222, 0.687, 0.0772, 0.6605, 0.07608, 0.6494, 0.02238, 0.3768, 0.0753, 0.3499, 0.07596, 0.366, 0.02099, 0.3888, 0.02159, 0.6267, 0.1114, 0.6605, 0.07608, 0.687, 0.0772, 0.6295, 0.1305, 0.3499, 0.07596, 0.3768, 0.0753, 0.4106, 0.1112, 0.4076, 0.1306, 0.7299, 0.2564, 0.6982, 0.2169, 0.7602, 0.1932, 0.789, 0.2333, 0.2716, 0.1939, 0.3374, 0.2192, 0.3049, 0.2611, 0.2413, 0.237, 0.9945, 0.1677, 0.9091, 0.1833, 0.8862, 0.1218, 0.9459, 0.07957, 0.1413, 0.1125, 0.1079, 0.1791, 0.01183, 0.1554, 0.07896, 0.06072, 0.9117, 0.4024, 0.8629, 0.3386, 0.8941, 0.3019, 0.9629, 0.3448, 0.1238, 0.3155, 0.1606, 0.3568, 0.1064, 0.4327, 0.04397, 0.367, 0.9629, 0.3448, 0.8941, 0.3019, 0.9154, 0.2598, 0.9999, 0.2546, 0.09896, 0.267, 0.1238, 0.3155, 0.04397, 0.367, 0.000144, 0.2591, 0.9999, 0.2546, 0.9154, 0.2598, 0.9091, 0.1833, 0.9945, 0.1677, 0.1079, 0.1791, 0.09896, 0.267, 0.000144, 0.2591, 0.01183, 0.1554, 0.7495, 0.3347, 0.7359, 0.3121, 0.7663, 0.3008, 0.7892, 0.3137, 0.2674, 0.3101, 0.3011, 0.3206, 0.2882, 0.3465, 0.243, 0.3256, 0.7892, 0.3137, 0.7663, 0.3008, 0.8153, 0.2764, 0.8462, 0.2934, 0.2131, 0.2852, 0.2674, 0.3101, 0.243, 0.3256, 0.1785, 0.305, 0.8462, 0.2934, 0.8153, 0.2764, 0.845, 0.2564, 0.8735, 0.2659, 0.1797, 0.2633, 0.2131, 0.2852, 0.1785, 0.305, 0.1471, 0.2743, 0.8735, 0.2659, 0.845, 0.2564, 0.8591, 0.2282, 0.887, 0.2338, 0.1628, 0.2317, 0.1797, 0.2633, 0.1471, 0.2743, 0.1315, 0.2376, 0.8424, 0.1952, 0.875, 0.1847, 0.887, 0.2338, 0.8591, 0.2282, 0.1315, 0.2376, 0.1452, 0.1827, 0.1768, 0.1962, 0.1628, 0.2317, 0.9091, 0.1833, 0.9154, 0.2598, 0.887, 0.2338, 0.875, 0.1847, 0.1315, 0.2376, 0.09896, 0.267, 0.1079, 0.1791, 0.1452, 0.1827, 0.9154, 0.2598, 0.8941, 0.3019, 0.8735, 0.2659, 0.887, 0.2338, 0.1471, 0.2743, 0.1238, 0.3155, 0.09896, 0.267, 0.1315, 0.2376, 0.8941, 0.3019, 0.8629, 0.3386, 0.8462, 0.2934, 0.8735, 0.2659, 0.1785, 0.305, 0.1606, 0.3568, 0.1238, 0.3155, 0.1471, 0.2743, 0.8629, 0.3386, 0.7943, 0.3641, 0.7892, 0.3137, 0.8462, 0.2934, 0.243, 0.3256, 0.2398, 0.3826, 0.1606, 0.3568, 0.1785, 0.305, 0.7702, 0.3795, 0.7495, 0.3347, 0.7892, 0.3137, 0.7943, 0.3641, 0.243, 0.3256, 0.2882, 0.3465, 0.2681, 0.3987, 0.2398, 0.3826, 0.8455, 0.45, 0.7943, 0.3641, 0.8629, 0.3386, 0.9117, 0.4024, 0.1606, 0.3568, 0.2398, 0.3826, 0.1853, 0.4841, 0.1064, 0.4327, 0.8159, 0.4454, 0.7706, 0.4443, 0.7557, 0.4186, 0.7702, 0.3795, 0.287, 0.4429, 0.2714, 0.4733, 0.2193, 0.4772, 0.2681, 0.3987, 0.8159, 0.4454, 0.7702, 0.3795, 0.7943, 0.3641, 0.8455, 0.45, 0.2398, 0.3826, 0.2681, 0.3987, 0.2193, 0.4772, 0.1853, 0.4841, 0.8198, 0.4681, 0.8159, 0.4454, 0.8455, 0.45, 0.1853, 0.4841, 0.2193, 0.4772, 0.2159, 0.5036, 0.7359, 0.3121, 0.7299, 0.2564, 0.789, 0.2333, 0.7663, 0.3008, 0.2413, 0.237, 0.3049, 0.2611, 0.3011, 0.3206, 0.2674, 0.3101, 0.789, 0.2333, 0.8096, 0.2339, 0.8153, 0.2764, 0.7663, 0.3008, 0.2131, 0.2852, 0.2192, 0.2374, 0.2413, 0.237, 0.2674, 0.3101, 0.8096, 0.2339, 0.8293, 0.2196, 0.845, 0.2564, 0.8153, 0.2764, 0.1797, 0.2633, 0.1991, 0.2225, 0.2192, 0.2374, 0.2131, 0.2852, 0.8424, 0.1952, 0.8591, 0.2282, 0.845, 0.2564, 0.8293, 0.2196, 0.1797, 0.2633, 0.1628, 0.2317, 0.1768, 0.1962, 0.1991, 0.2225, 0.687, 0.0772, 0.7885, 0.08083, 0.7865, 0.1176, 0.7155, 0.1397, 0.2467, 0.1148, 0.2464, 0.07651, 0.3499, 0.07596, 0.3195, 0.1394, 0.7602, 0.1932, 0.7155, 0.1397, 0.7865, 0.1176, 0.7855, 0.1523, 0.2467, 0.1148, 0.3195, 0.1394, 0.2716, 0.1939, 0.246, 0.151, 0.6982, 0.2169, 0.6631, 0.1907, 0.7155, 0.1397, 0.7602, 0.1932, 0.3195, 0.1394, 0.3735, 0.1919, 0.3374, 0.2192, 0.2716, 0.1939, 0.6631, 0.1907, 0.6235, 0.1468, 0.6295, 0.1305, 0.7155, 0.1397, 0.4076, 0.1306, 0.4137, 0.1472, 0.3735, 0.1919, 0.3195, 0.1394, 0.6295, 0.1305, 0.687, 0.0772, 0.7155, 0.1397, 0.3195, 0.1394, 0.3499, 0.07596, 0.4076, 0.1306, 0.6631, 0.1907, 0.6193, 0.1598, 0.6235, 0.1468, 0.4137, 0.1472, 0.418, 0.1604, 0.3735, 0.1919, 0.8424, 0.1952, 0.8374, 0.1564, 0.8582, 0.1378, 0.875, 0.1847, 0.1717, 0.1323, 0.1966, 0.1552, 0.1768, 0.1962, 0.1452, 0.1827, 0.9091, 0.1833, 0.875, 0.1847, 0.8582, 0.1378, 0.8862, 0.1218, 0.1717, 0.1323, 0.1452, 0.1827, 0.1079, 0.1791, 0.1413, 0.1125, 0.7855, 0.1523, 0.7865, 0.1176, 0.8582, 0.1378, 0.8374, 0.1564, 0.1717, 0.1323, 0.2467, 0.1148, 0.246, 0.151, 0.1966, 0.1552, 0.7885, 0.08083, 0.8491, 0.09973, 0.8582, 0.1378, 0.7865, 0.1176, 0.1717, 0.1323, 0.1831, 0.09213, 0.2464, 0.07651, 0.2467, 0.1148, 0.8862, 0.1218, 0.8582, 0.1378, 0.8491, 0.09973, 0.1831, 0.09213, 0.1717, 0.1323, 0.1413, 0.1125, 0.5062, 0.9049, 0.4324, 0.8949, 0.4388, 0.8702, 0.4911, 0.8817, 0.3159, 0.8682, 0.3216, 0.8932, 0.2472, 0.9012, 0.263, 0.8783, 0.5062, 0.9049, 0.4911, 0.8817, 0.5728, 0.8605, 0.6048, 0.8799, 0.1815, 0.8547, 0.263, 0.8783, 0.2472, 0.9012, 0.1487, 0.8733, 0.6048, 0.8799, 0.5728, 0.8605, 0.5864, 0.794, 0.62, 0.7916, 0.1697, 0.7875, 0.1815, 0.8547, 0.1487, 0.8733, 0.1361, 0.7841, 0.62, 0.7916, 0.5864, 0.794, 0.549, 0.7464, 0.5638, 0.7392, 0.2087, 0.7409, 0.1697, 0.7875, 0.1361, 0.7841, 0.1941, 0.7332, 0.5638, 0.7392, 0.549, 0.7464, 0.5003, 0.7117, 0.5083, 0.6977, 0.2584, 0.7075, 0.2087, 0.7409, 0.1941, 0.7332, 0.2508, 0.6932, 0.5083, 0.6977, 0.5003, 0.7117, 0.4386, 0.6807, 0.4348, 0.6589, 0.321, 0.678, 0.2584, 0.7075, 0.2508, 0.6932, 0.3253, 0.6562, 0.5003, 0.7117, 0.5057, 0.7309, 0.453, 0.7, 0.4386, 0.6807, 0.3061, 0.697, 0.2525, 0.7266, 0.2584, 0.7075, 0.321, 0.678, 0.549, 0.7464, 0.5429, 0.7558, 0.5057, 0.7309, 0.5003, 0.7117, 0.2525, 0.7266, 0.2146, 0.7504, 0.2087, 0.7409, 0.2584, 0.7075, 0.5864, 0.794, 0.5681, 0.7874, 0.5429, 0.7558, 0.549, 0.7464, 0.2146, 0.7504, 0.1883, 0.7814, 0.1697, 0.7875, 0.2087, 0.7409, 0.5728, 0.8605, 0.5555, 0.8264, 0.5681, 0.7874, 0.5864, 0.794, 0.1883, 0.7814, 0.1998, 0.8209, 0.1815, 0.8547, 0.1697, 0.7875, 0.4911, 0.8817, 0.5012, 0.8444, 0.5555, 0.8264, 0.5728, 0.8605, 0.1998, 0.8209, 0.2538, 0.8405, 0.263, 0.8783, 0.1815, 0.8547, 0.4911, 0.8817, 0.4388, 0.8702, 0.4578, 0.84, 0.5012, 0.8444, 0.2976, 0.8374, 0.3159, 0.8682, 0.263, 0.8783, 0.2538, 0.8405, 0.7602, 0.1932, 0.7855, 0.1523, 0.796, 0.177, 0.7832, 0.1874, 0.2336, 0.1756, 0.246, 0.151, 0.2716, 0.1939, 0.247, 0.1871, 0.391, 0.6119, 0.4348, 0.6589, 0.4386, 0.6807, 0.3948, 0.6861, 0.321, 0.678, 0.3253, 0.6562, 0.3699, 0.6102, 0.3648, 0.6844, 0.789, 0.2333, 0.7602, 0.1932, 0.7832, 0.1874, 0.8096, 0.2339, 0.247, 0.1871, 0.2716, 0.1939, 0.2413, 0.237, 0.2192, 0.2374, 0.3917, 0.8621, 0.4016, 0.8415, 0.4388, 0.8702, 0.4324, 0.8949, 0.3159, 0.8682, 0.354, 0.8403, 0.3634, 0.8613, 0.3216, 0.8932, 0.4386, 0.6807, 0.453, 0.7, 0.435, 0.7183, 0.3948, 0.6861, 0.3237, 0.7157, 0.3061, 0.697, 0.321, 0.678, 0.3648, 0.6844, 0.4337, 0.7297, 0.3847, 0.7103, 0.3948, 0.6861, 0.435, 0.7183, 0.3648, 0.6844, 0.3744, 0.709, 0.3247, 0.7272, 0.3237, 0.7157, 0.411, 0.7477, 0.3847, 0.7103, 0.4337, 0.7297, 0.4278, 0.7428, 0.3247, 0.7272, 0.3744, 0.709, 0.347, 0.7458, 0.3303, 0.7405, 0.4181, 0.7849, 0.3847, 0.7954, 0.3847, 0.7103, 0.411, 0.7477, 0.3744, 0.709, 0.3723, 0.7945, 0.339, 0.7831, 0.347, 0.7458, 0.4016, 0.8415, 0.3847, 0.7954, 0.4181, 0.7849, 0.4313, 0.8175, 0.339, 0.7831, 0.3723, 0.7945, 0.354, 0.8403, 0.3248, 0.8155, 0.4388, 0.8702, 0.4016, 0.8415, 0.4313, 0.8175, 0.4578, 0.84, 0.3248, 0.8155, 0.354, 0.8403, 0.3159, 0.8682, 0.2976, 0.8374, 0.8096, 0.2339, 0.8163, 0.2031, 0.8251, 0.2098, 0.8293, 0.2196, 0.1998, 0.2148, 0.2098, 0.2062, 0.2192, 0.2374, 0.1991, 0.2225, 0.8096, 0.2339, 0.7832, 0.1874, 0.8022, 0.1846, 0.8163, 0.2031, 0.2265, 0.1831, 0.247, 0.1871, 0.2192, 0.2374, 0.2098, 0.2062, 0.7832, 0.1874, 0.796, 0.177, 0.8022, 0.1846, 0.2265, 0.1831, 0.2336, 0.1756, 0.247, 0.1871, 0.4578, 0.84, 0.4313, 0.8175, 0.4485, 0.8046, 0.4734, 0.8247, 0.3079, 0.802, 0.3248, 0.8155, 0.2976, 0.8374, 0.2824, 0.8215, 0.4313, 0.8175, 0.4181, 0.7849, 0.4359, 0.7796, 0.4485, 0.8046, 0.3212, 0.7772, 0.339, 0.7831, 0.3248, 0.8155, 0.3079, 0.802, 0.4181, 0.7849, 0.411, 0.7477, 0.4237, 0.7542, 0.4359, 0.7796, 0.3341, 0.752, 0.347, 0.7458, 0.339, 0.7831, 0.3212, 0.7772, 0.411, 0.7477, 0.4278, 0.7428, 0.4379, 0.7498, 0.4237, 0.7542, 0.3199, 0.7473, 0.3303, 0.7405, 0.347, 0.7458, 0.3341, 0.752, 0.4278, 0.7428, 0.4337, 0.7297, 0.4454, 0.732, 0.4379, 0.7498, 0.3129, 0.7292, 0.3247, 0.7272, 0.3303, 0.7405, 0.3199, 0.7473, 0.4337, 0.7297, 0.435, 0.7183, 0.441, 0.7244, 0.4454, 0.732, 0.3175, 0.7217, 0.3237, 0.7157, 0.3247, 0.7272, 0.3129, 0.7292, 0.435, 0.7183, 0.453, 0.7, 0.4553, 0.7137, 0.441, 0.7244, 0.3035, 0.7107, 0.3061, 0.697, 0.3237, 0.7157, 0.3175, 0.7217, 0.5012, 0.8444, 0.4578, 0.84, 0.4734, 0.8247, 0.5125, 0.8288, 0.2824, 0.8215, 0.2976, 0.8374, 0.2538, 0.8405, 0.243, 0.8246, 0.5555, 0.8264, 0.5012, 0.8444, 0.5125, 0.8288, 0.5509, 0.8118, 0.243, 0.8246, 0.2538, 0.8405, 0.1998, 0.8209, 0.2048, 0.8064, 0.5681, 0.7874, 0.5555, 0.8264, 0.5509, 0.8118, 0.5521, 0.7877, 0.2048, 0.8064, 0.1998, 0.8209, 0.1883, 0.7814, 0.2043, 0.7822, 0.5429, 0.7558, 0.5681, 0.7874, 0.5521, 0.7877, 0.5394, 0.7645, 0.2043, 0.7822, 0.1883, 0.7814, 0.2146, 0.7504, 0.2178, 0.7593, 0.5057, 0.7309, 0.5429, 0.7558, 0.5394, 0.7645, 0.5084, 0.7431, 0.2178, 0.7593, 0.2146, 0.7504, 0.2525, 0.7266, 0.2494, 0.7387, 0.453, 0.7, 0.5057, 0.7309, 0.5084, 0.7431, 0.4553, 0.7137, 0.2494, 0.7387, 0.2525, 0.7266, 0.3061, 0.697, 0.3035, 0.7107, 0.4379, 0.7498, 0.4454, 0.732, 0.4708, 0.7484, 0.4548, 0.7617, 0.287, 0.745, 0.3129, 0.7292, 0.3199, 0.7473, 0.3027, 0.7587, 0.4548, 0.7617, 0.4708, 0.7484, 0.4889, 0.7705, 0.4754, 0.7839, 0.2683, 0.7667, 0.287, 0.745, 0.3027, 0.7587, 0.2814, 0.7805, 0.4754, 0.7839, 0.4889, 0.7705, 0.5037, 0.7876, 0.4945, 0.8025, 0.253, 0.7834, 0.2683, 0.7667, 0.2814, 0.7805, 0.2618, 0.7986, 0.4945, 0.8025, 0.5037, 0.7876, 0.5186, 0.7916, 0.5168, 0.8073, 0.2379, 0.787, 0.253, 0.7834, 0.2618, 0.7986, 0.2392, 0.8029, 0.5125, 0.8288, 0.4734, 0.8247, 0.4945, 0.8025, 0.5168, 0.8073, 0.2618, 0.7986, 0.2824, 0.8215, 0.243, 0.8246, 0.2392, 0.8029, 0.4485, 0.8046, 0.4754, 0.7839, 0.4945, 0.8025, 0.4734, 0.8247, 0.2618, 0.7986, 0.2814, 0.7805, 0.3079, 0.802, 0.2824, 0.8215, 0.4485, 0.8046, 0.4359, 0.7796, 0.4548, 0.7617, 0.4754, 0.7839, 0.3027, 0.7587, 0.3212, 0.7772, 0.3079, 0.802, 0.2814, 0.7805, 0.4379, 0.7498, 0.4548, 0.7617, 0.4359, 0.7796, 0.4237, 0.7542, 0.3212, 0.7772, 0.3027, 0.7587, 0.3199, 0.7473, 0.3341, 0.752, 0.441, 0.7244, 0.4553, 0.7137, 0.4708, 0.7484, 0.4454, 0.732, 0.287, 0.745, 0.3035, 0.7107, 0.3175, 0.7217, 0.3129, 0.7292, 0.5084, 0.7431, 0.4889, 0.7705, 0.4708, 0.7484, 0.4553, 0.7137, 0.287, 0.745, 0.2683, 0.7667, 0.2494, 0.7387, 0.3035, 0.7107, 0.5394, 0.7645, 0.5037, 0.7876, 0.4889, 0.7705, 0.5084, 0.7431, 0.2683, 0.7667, 0.253, 0.7834, 0.2178, 0.7593, 0.2494, 0.7387, 0.5521, 0.7877, 0.5186, 0.7916, 0.5037, 0.7876, 0.5394, 0.7645, 0.253, 0.7834, 0.2379, 0.787, 0.2043, 0.7822, 0.2178, 0.7593, 0.5509, 0.8118, 0.5168, 0.8073, 0.5186, 0.7916, 0.5521, 0.7877, 0.2379, 0.787, 0.2392, 0.8029, 0.2048, 0.8064, 0.2043, 0.7822, 0.5125, 0.8288, 0.5168, 0.8073, 0.5509, 0.8118, 0.2048, 0.8064, 0.2392, 0.8029, 0.243, 0.8246, 0.5083, 0.6977, 0.4348, 0.6589, 0.4841, 0.6288, 0.5434, 0.6835, 0.2769, 0.6251, 0.3253, 0.6562, 0.2508, 0.6932, 0.2161, 0.6781, 0.5638, 0.7392, 0.5083, 0.6977, 0.5434, 0.6835, 0.5811, 0.7269, 0.2161, 0.6781, 0.2508, 0.6932, 0.1941, 0.7332, 0.1772, 0.7204, 0.62, 0.7916, 0.5638, 0.7392, 0.5811, 0.7269, 0.6167, 0.76, 0.1772, 0.7204, 0.1941, 0.7332, 0.1361, 0.7841, 0.1404, 0.7524, 0.7075, 0.7599, 0.62, 0.7916, 0.6167, 0.76, 0.6606, 0.7412, 0.1404, 0.7524, 0.1361, 0.7841, 0.04953, 0.7488, 0.09704, 0.7321, 0.7455, 0.6521, 0.7075, 0.7599, 0.6606, 0.7412, 0.6773, 0.6704, 0.09704, 0.7321, 0.04953, 0.7488, 0.01941, 0.6397, 0.08356, 0.662, 0.7408, 0.5724, 0.7455, 0.6521, 0.6773, 0.6704, 0.6714, 0.5927, 0.08356, 0.662, 0.01941, 0.6397, 0.03366, 0.5644, 0.09282, 0.5899, 0.6773, 0.6704, 0.5434, 0.6835, 0.4841, 0.6288, 0.6714, 0.5927, 0.2769, 0.6251, 0.2161, 0.6781, 0.08356, 0.662, 0.09282, 0.5899, 0.6773, 0.6704, 0.6606, 0.7412, 0.5811, 0.7269, 0.5434, 0.6835, 0.1772, 0.7204, 0.09704, 0.7321, 0.08356, 0.662, 0.2161, 0.6781, 0.6606, 0.7412, 0.6167, 0.76, 0.5811, 0.7269, 0.1772, 0.7204, 0.1404, 0.7524, 0.09704, 0.7321, 0.8424, 0.1952, 0.8293, 0.2196, 0.8346, 0.2069, 0.8347, 0.207, 0.03366, 0.5644, 0.05122, 0.5227, 0.145, 0.5626, 0.09282, 0.5899, 0.6204, 0.5657, 0.6714, 0.5927, 0.4841, 0.6288, 0.4981, 0.5523, 0.2769, 0.6251, 0.09282, 0.5899, 0.145, 0.5626, 0.2642, 0.5501, 0.391, 0.6119, 0.4981, 0.5523, 0.4841, 0.6288, 0.4348, 0.6589, 0.2769, 0.6251, 0.2642, 0.5501, 0.3699, 0.6102, 0.3253, 0.6562])
me_suzanne.use_remesh_fix_poles = True
me_suzanne.use_remesh_preserve_attributes = False
me_suzanne.update()
me_cube_001 = bpy.data.meshes.new('Cube.001')
me_cube_001.from_pydata([(-1.0, -1.0, -1.0), (-1.0, -1.0, 1.0), (-1.0, 1.0, -1.0), (-1.0, 1.0, 1.0), (1.0, -1.0, -1.0), (1.0, -1.0, 1.0), (1.0, 1.0, -1.0), (1.0, 1.0, 1.0)], [], [(0, 1, 3, 2), (2, 3, 7, 6), (6, 7, 5, 4), (4, 5, 1, 0), (2, 6, 4, 0), (7, 3, 1, 5)])
_uv = me_cube_001.uv_layers.new(name='UVMap')
_uv.uv.foreach_set('vector', [0.375, 0.0, 0.625, 0.0, 0.625, 0.25, 0.375, 0.25, 0.375, 0.25, 0.625, 0.25, 0.625, 0.5, 0.375, 0.5, 0.375, 0.5, 0.625, 0.5, 0.625, 0.75, 0.375, 0.75, 0.375, 0.75, 0.625, 0.75, 0.625, 1.0, 0.375, 1.0, 0.125, 0.5, 0.375, 0.5, 0.375, 0.75, 0.125, 0.75, 0.625, 0.5, 0.875, 0.5, 0.875, 0.75, 0.625, 0.75])
me_cube_001.use_remesh_fix_poles = True
me_cube_001.use_remesh_preserve_attributes = False
me_cube_001.update()

# ---- objects
ob_cube = bpy.data.objects.new('Cube', me_cube)
ob_light = bpy.data.objects.new('Light', light_light)
ob_camera = bpy.data.objects.new('Camera', cam_camera)
ob_cone = bpy.data.objects.new('Cone', me_cone)
ob_suzanne = bpy.data.objects.new('Suzanne', me_suzanne)
ob_cube_001 = bpy.data.objects.new('Cube.001', me_cube_001)

# ---- transforms, parenting, visibility, modifiers, constraints
ob_cube.location = (0.0, 0.0, 0.0)
ob_cube.lock_rotations_4d = False
ob_cube.empty_display_type = 'ARROWS'
ob_cube.lineart.crease_threshold = 0.0
_m = ob_cube.modifiers.new('ADJT_Template.001', 'NODES')
_m.node_group = ng_circular_array_2_0
_gi = [s.identifier for s in ng_circular_array_2_0.interface.items_tree if s.item_type == 'SOCKET' and s.in_out == 'INPUT']
_m[_gi[7]] = None  # 集合
_m[_gi[14]] = 2  # 轴向XYZ
ob_light.location = (4.076, 1.005, 5.904)
ob_light.rotation_euler = (0.6503, 0.05522, 1.866)
ob_light.lock_rotations_4d = False
ob_light.empty_display_type = 'ARROWS'
ob_light.color = (0.0, 0.0, 0.0, 0.0)
ob_light.lineart.crease_threshold = 0.0
ob_camera.location = (7.359, -6.926, 4.958)
ob_camera.rotation_euler = (1.109, 0.0, 0.8149)
ob_camera.lock_rotations_4d = False
ob_camera.empty_display_type = 'ARROWS'
ob_camera.color = (0.0, 0.0, 0.0, 0.0)
ob_camera.display_type = 'WIRE'
ob_camera.lineart.crease_threshold = 0.0
ob_cone.location = (0.0, 0.0, 0.0)
ob_suzanne.location = (0.0, 0.0, 0.0)
ob_cube_001.location = (0.0, 0.0, 0.0)

# ---- collection membership
col_collection.objects.link(ob_cube)
col_collection.objects.link(ob_light)
col_collection.objects.link(ob_camera)
col_collection_2.objects.link(ob_cone)
col_collection_2.objects.link(ob_suzanne)
col_collection_2.objects.link(ob_cube_001)
def _layer_coll(name, lc=None):
    lc = lc or bpy.context.view_layer.layer_collection
    for c in lc.children:
        if c.name == name: return c
        r = _layer_coll(name, c)
        if r: return r
_layer_coll('Collection 2').exclude = True

# ---- scene / render settings (as saved in the file)
scene.camera = ob_camera
scene.frame_start = 1; scene.frame_end = 250; scene.frame_set(1)
scene.render.engine = 'BLENDER_EEVEE_NEXT'
scene.cycles.sampling_pattern = 'TABULATED_SOBOL'
scene.cycles.use_light_tree = False
scene.view_settings.view_transform = 'Filmic'
bpy.context.view_layer.update()

